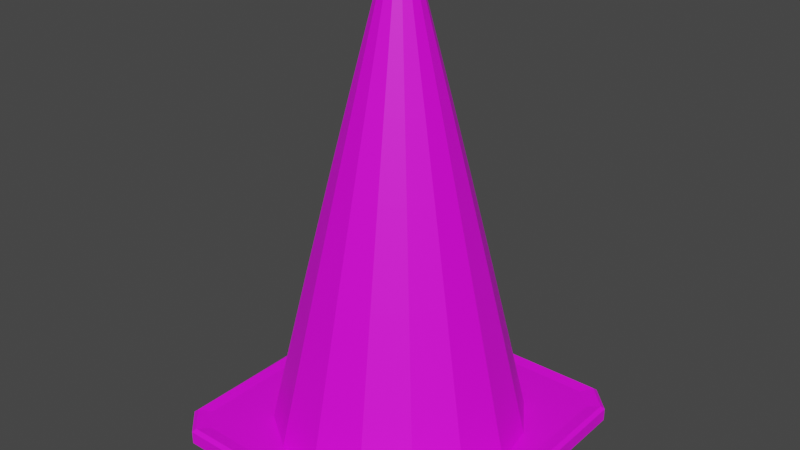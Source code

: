 # Source: Roadblock_Cone.blend  (saved by Blender 3.1.7; exported with 4.5.12 LTS)
import bpy
from mathutils import Matrix  # noqa: F401  (used for matrix-valued properties, if any)

bpy.ops.wm.read_factory_settings(use_empty=True)
scene = bpy.context.scene
scene.name = 'Scene'

# ---- collections
col_collection = bpy.data.collections.new('Collection'); scene.collection.children.link(col_collection)

# ---- images (referenced by path relative to the original .blend; pixels are not part of the script)
import os
ASSET_DIR = os.environ.get("B2B_ASSET_DIR", "")  # directory of the original .blend (textures are referenced by path, not embedded)
HERE = os.path.dirname(os.path.abspath(__file__))  # packed textures are extracted next to this script under _unpacked/

def load_image(name, relpath, width, height, colorspace="sRGB"):
    """Load a texture the original file referenced (path relative to the .blend, or extracted next to this script)."""
    p = next((c for c in (os.path.join(HERE, relpath), os.path.join(ASSET_DIR, relpath)) if relpath and os.path.exists(c)), "")
    if p:
        img = bpy.data.images.load(p, check_existing=True)
        img.name = name
    else:  # same state as the original file: an image datablock whose file is absent (Cycles renders it pink)
        img = bpy.data.images.new(name, width, height)
        img.source = "FILE"
        img.filepath = "//" + (relpath or name)
    img.colorspace_settings.name = colorspace
    return img
img_511_png_002 = load_image('511.png.002', '511.png', 1024, 1024, 'sRGB')
img_778_png_002 = load_image('778.png.002', '778.png', 1024, 1024, 'sRGB')

# ---- materials (node trees are filled in below, after node groups)
mat_m_sign_roadblock_red = bpy.data.materials.new('M_Sign_RoadBlock_Red')
mat_m_sign_roadblock_red.use_transparent_shadow = False
mat_m_sign_roadblock_white = bpy.data.materials.new('M_Sign_RoadBlock_White')
mat_m_sign_roadblock_white.use_transparent_shadow = False

# ---- material node trees
mat_m_sign_roadblock_red.use_nodes = True; mat_m_sign_roadblock_red.node_tree.nodes.clear()
_N = mat_m_sign_roadblock_red.node_tree.nodes; _L = mat_m_sign_roadblock_red.node_tree.links
n0 = _N.new('ShaderNodeBsdfPrincipled'); n0.name = 'Principled BSDF'; n0.location = (10, 300)
n0.distribution = 'GGX'
n0.subsurface_method = 'RANDOM_WALK_SKIN'
n0.inputs[3].default_value = 1.45
n0.inputs[27].default_value = (0.0, 0.0, 0.0, 1.0)
n0.inputs[28].default_value = 1.0
n1 = _N.new('ShaderNodeOutputMaterial'); n1.name = 'Material Output'; n1.location = (300, 300)
n2 = _N.new('ShaderNodeTexImage'); n2.name = '이미지 텍스처'; n2.location = (-527, 91)
n2.image = img_511_png_002
_L.new(n0.outputs[0], n1.inputs[0])
_L.new(n2.outputs[0], n0.inputs[0])
_L.new(n2.outputs[1], n0.inputs[4])
n1.is_active_output = True
mat_m_sign_roadblock_white.use_nodes = True; mat_m_sign_roadblock_white.node_tree.nodes.clear()
_N = mat_m_sign_roadblock_white.node_tree.nodes; _L = mat_m_sign_roadblock_white.node_tree.links
n0 = _N.new('ShaderNodeBsdfPrincipled'); n0.name = 'Principled BSDF'; n0.location = (10, 300)
n0.distribution = 'GGX'
n0.subsurface_method = 'RANDOM_WALK_SKIN'
n0.inputs[3].default_value = 1.45
n0.inputs[27].default_value = (0.0, 0.0, 0.0, 1.0)
n0.inputs[28].default_value = 1.0
n1 = _N.new('ShaderNodeOutputMaterial'); n1.name = 'Material Output'; n1.location = (300, 300)
n2 = _N.new('ShaderNodeTexImage'); n2.name = '이미지 텍스처'; n2.location = (-509, 85)
n2.image = img_778_png_002
_L.new(n0.outputs[0], n1.inputs[0])
_L.new(n2.outputs[1], n0.inputs[4])
_L.new(n2.outputs[0], n0.inputs[0])
n1.is_active_output = True

# ---- world
world_world = bpy.data.worlds.new('World'); scene.world = world_world
world_world.use_nodes = True; world_world.node_tree.nodes.clear()
_N = world_world.node_tree.nodes; _L = world_world.node_tree.links
n0 = _N.new('ShaderNodeOutputWorld'); n0.name = 'World Output'; n0.location = (300, 300)
n1 = _N.new('ShaderNodeBackground'); n1.name = 'Background'; n1.location = (10, 300)
n1.inputs[0].default_value = (0.05088, 0.05088, 0.05088, 1.0)
_L.new(n1.outputs[0], n0.inputs[0])
n0.is_active_output = True
world_world.color = (0.05088, 0.05088, 0.05088)
world_world.use_sun_shadow = False
world_world.sun_shadow_jitter_overblur = 0.0

# ---- meshes
me_sm_city_roadblock_cone_01_md = bpy.data.meshes.new('SM_City_Roadblock_Cone_01.md')
me_sm_city_roadblock_cone_01_md.from_pydata([(0.0, 0.05867, 0.4416), (0.0, 0.02554, 0.57), (0.009773, 0.02359, 0.57), (0.02245, 0.0542, 0.4416), (0.01806, 0.01806, 0.57), (0.04149, 0.04149, 0.4416), (0.0542, 0.02245, 0.4416), (0.02359, 0.009773, 0.57), (0.05867, 2.704e-17, 0.4416), (0.02554, 3.49e-17, 0.57), (0.02359, -0.009773, 0.57), (0.0542, -0.02245, 0.4416), (0.01806, -0.01806, 0.57), (0.04149, -0.04149, 0.4416), (0.02245, -0.0542, 0.4416), (0.009773, -0.02359, 0.57), (0.0, -0.05867, 0.4416), (0.0, -0.02554, 0.57), (-0.009773, -0.02359, 0.57), (-0.02245, -0.0542, 0.4416), (-0.01806, -0.01806, 0.57), (-0.04149, -0.04149, 0.4416), (-0.0542, -0.02245, 0.4416), (-0.02359, -0.009773, 0.57), (-0.05867, 2.704e-17, 0.4416), (-0.02554, 3.49e-17, 0.57), (-0.02359, 0.009773, 0.57), (-0.0542, 0.02245, 0.4416), (-0.01806, 0.01806, 0.57), (-0.04149, 0.04149, 0.4416), (-0.02245, 0.0542, 0.4416), (-0.009773, 0.02359, 0.57), (0.06184, 0.1493, 0.01881), (0.0, 0.1812, 0.01881), (0.0, 0.1616, 0.01881), (0.1576, 0.1812, 0.01881), (0.1143, 0.1143, 0.01881), (0.1812, 0.1576, 0.01881), (0.1493, 0.06184, 0.01881), (0.1812, 1.152e-18, 0.01881), (0.1616, 1.152e-18, 0.01881), (0.1493, -0.06184, 0.01881), (0.1812, -0.1576, 0.01881), (0.1143, -0.1143, 0.01881), (0.1576, -0.1812, 0.01881), (0.06184, -0.1493, 0.01881), (0.0, -0.1812, 0.01881), (0.0, -0.1616, 0.01881), (-0.06184, -0.1493, 0.01881), (-0.1576, -0.1812, 0.01881), (-0.1143, -0.1143, 0.01881), (-0.1812, -0.1576, 0.01881), (-0.1493, -0.06184, 0.01881), (-0.1812, 1.152e-18, 0.01881), (-0.1616, 1.152e-18, 0.01881), (-0.1493, 0.06184, 0.01881), (-0.1812, 0.1576, 0.01881), (-0.1143, 0.1143, 0.01881), (-0.1576, 0.1812, 0.01881), (-0.06184, 0.1493, 0.01881), (0.0, 0.1119, 0.2277), (-0.03155, 0.07616, 0.3473), (0.0, 0.08243, 0.3473), (-0.04283, 0.1034, 0.2277), (-0.05829, 0.05829, 0.3473), (-0.07913, 0.07913, 0.2277), (-0.1034, 0.04283, 0.2277), (-0.07616, 0.03155, 0.3473), (-0.1119, 1.394e-17, 0.2277), (-0.08243, 2.127e-17, 0.3473), (-0.07616, -0.03155, 0.3473), (-0.1034, -0.04283, 0.2277), (-0.05829, -0.05829, 0.3473), (-0.07913, -0.07913, 0.2277), (-0.04283, -0.1034, 0.2277), (-0.03155, -0.07616, 0.3473), (0.0, -0.1119, 0.2277), (0.0, -0.08243, 0.3473), (0.03155, -0.07616, 0.3473), (0.04283, -0.1034, 0.2277), (0.05829, -0.05829, 0.3473), (0.07913, -0.07913, 0.2277), (0.1034, -0.04283, 0.2277), (0.07616, -0.03155, 0.3473), (0.1119, 1.394e-17, 0.2277), (0.08243, 2.127e-17, 0.3473), (0.07616, 0.03155, 0.3473), (0.1034, 0.04283, 0.2277), (0.05829, 0.05829, 0.3473), (0.07913, 0.07913, 0.2277), (0.04283, 0.1034, 0.2277), (0.03155, 0.07616, 0.3473), (0.05302, 0.128, 0.1169), (0.0, 0.1616, 0.01881), (0.0, 0.1385, 0.1169), (0.06184, 0.1493, 0.01881), (0.09797, 0.09797, 0.1169), (0.1143, 0.1143, 0.01881), (0.1493, 0.06184, 0.01881), (0.128, 0.05302, 0.1169), (0.1616, 1.152e-18, 0.01881), (0.1385, 7.159e-18, 0.1169), (0.128, -0.05302, 0.1169), (0.1493, -0.06184, 0.01881), (0.09797, -0.09797, 0.1169), (0.1143, -0.1143, 0.01881), (0.06184, -0.1493, 0.01881), (0.05302, -0.128, 0.1169), (0.0, -0.1616, 0.01881), (0.0, -0.1385, 0.1169), (-0.05302, -0.128, 0.1169), (-0.06184, -0.1493, 0.01881), (-0.09797, -0.09797, 0.1169), (-0.1143, -0.1143, 0.01881), (-0.1493, -0.06184, 0.01881), (-0.128, -0.05302, 0.1169), (-0.1616, 1.152e-18, 0.01881), (-0.1385, 7.159e-18, 0.1169), (-0.128, 0.05302, 0.1169), (-0.1493, 0.06184, 0.01881), (-0.09797, 0.09797, 0.1169), (-0.1143, 0.1143, 0.01881), (-0.06184, 0.1493, 0.01881), (-0.05302, 0.128, 0.1169), (0.0, 0.2011, -1.019e-10), (-0.1708, 0.2011, 0.0171), (0.0, 0.2011, 0.0171), (-0.1708, 0.2011, -1.019e-10), (-0.2011, 0.1708, -1.019e-10), (-0.2011, 0.1708, 0.0171), (-0.2011, 1.047e-18, 0.0171), (-0.2011, -6.241e-27, -1.019e-10), (-0.2011, -0.1708, 0.0171), (-0.2011, -0.1708, -1.019e-10), (-0.1708, -0.2011, -1.019e-10), (-0.1708, -0.2011, 0.0171), (0.0, -0.2011, 0.0171), (0.0, -0.2011, -1.019e-10), (0.1708, -0.2011, 0.0171), (0.1708, -0.2011, -1.019e-10), (0.2011, -0.1708, -1.019e-10), (0.2011, -0.1708, 0.0171), (0.2011, 1.047e-18, 0.0171), (0.2011, -6.241e-27, -1.019e-10), (0.2011, 0.1708, 0.0171), (0.2011, 0.1708, -1.019e-10), (0.1708, 0.2011, -1.019e-10), (0.1708, 0.2011, 0.0171), (-0.008119, 0.0196, 0.57), (0.0, 0.01504, 0.5674), (0.0, 0.02121, 0.57), (-0.005756, 0.0139, 0.5674), (-0.01064, 0.01064, 0.5674), (-0.015, 0.015, 0.57), (-0.0196, 0.008119, 0.57), (-0.0139, 0.005756, 0.5674), (-0.01504, 3.474e-17, 0.5674), (-0.02121, 3.49e-17, 0.57), (-0.0196, -0.008119, 0.57), (-0.0139, -0.005756, 0.5674), (-0.01064, -0.01064, 0.5674), (-0.015, -0.015, 0.57), (-0.008119, -0.0196, 0.57), (-0.005756, -0.0139, 0.5674), (0.0, -0.01504, 0.5674), (0.0, -0.02121, 0.57), (0.008119, -0.0196, 0.57), (0.005756, -0.0139, 0.5674), (0.01064, -0.01064, 0.5674), (0.015, -0.015, 0.57), (0.0196, -0.008119, 0.57), (0.0139, -0.005756, 0.5674), (0.01504, 3.474e-17, 0.5674), (0.02121, 3.49e-17, 0.57), (0.0196, 0.008119, 0.57), (0.0139, 0.005756, 0.5674), (0.01064, 0.01064, 0.5674), (0.015, 0.015, 0.57), (0.008119, 0.0196, 0.57), (0.005756, 0.0139, 0.5674), (0.0, 0.02554, 0.57), (-0.009773, 0.02359, 0.57), (0.0, 0.02121, 0.57), (-0.008119, 0.0196, 0.57), (-0.015, 0.015, 0.57), (-0.01806, 0.01806, 0.57), (-0.02359, 0.009773, 0.57), (-0.0196, 0.008119, 0.57), (-0.02121, 3.49e-17, 0.57), (-0.02554, 3.49e-17, 0.57), (-0.02359, -0.009773, 0.57), (-0.0196, -0.008119, 0.57), (-0.015, -0.015, 0.57), (-0.01806, -0.01806, 0.57), (-0.009773, -0.02359, 0.57), (-0.008119, -0.0196, 0.57), (0.0, -0.02121, 0.57), (0.0, -0.02554, 0.57), (0.009773, -0.02359, 0.57), (0.008119, -0.0196, 0.57), (0.015, -0.015, 0.57), (0.01806, -0.01806, 0.57), (0.02359, -0.009773, 0.57), (0.0196, -0.008119, 0.57), (0.02121, 3.49e-17, 0.57), (0.02554, 3.49e-17, 0.57), (0.02359, 0.009773, 0.57), (0.0196, 0.008119, 0.57), (0.015, 0.015, 0.57), (0.01806, 0.01806, 0.57), (0.009773, 0.02359, 0.57), (0.008119, 0.0196, 0.57), (0.0, 0.1958, 0.02077), (-0.1576, 0.1812, 0.01881), (0.0, 0.1812, 0.01881), (-0.1685, 0.1963, 0.02094), (0.0, 0.2011, 0.0171), (-0.1812, 0.1576, 0.01881), (-0.1708, 0.2011, 0.0171), (-0.1963, 0.1685, 0.02094), (-0.2011, 0.1708, 0.0171), (-0.2011, 1.047e-18, 0.0171), (-0.1958, 1.272e-18, 0.02077), (-0.1812, 1.152e-18, 0.01881), (-0.1812, -0.1576, 0.01881), (-0.1963, -0.1685, 0.02094), (-0.2011, -0.1708, 0.0171), (-0.1576, -0.1812, 0.01881), (-0.1685, -0.1963, 0.02094), (-0.1708, -0.2011, 0.0171), (0.0, -0.2011, 0.0171), (0.0, -0.1958, 0.02077), (0.0, -0.1812, 0.01881), (0.1576, -0.1812, 0.01881), (0.1685, -0.1963, 0.02094), (0.1708, -0.2011, 0.0171), (0.1812, -0.1576, 0.01881), (0.1963, -0.1685, 0.02094), (0.2011, -0.1708, 0.0171), (0.2011, 1.047e-18, 0.0171), (0.1958, 1.272e-18, 0.02077), (0.1812, 1.152e-18, 0.01881), (0.1812, 0.1576, 0.01881), (0.1963, 0.1685, 0.02094), (0.2011, 0.1708, 0.0171), (0.1576, 0.1812, 0.01881), (0.1685, 0.1963, 0.02094), (0.1708, 0.2011, 0.0171), (-0.0139, -0.005756, 0.5674), (-0.0139, 0.005756, 0.5674), (-0.01504, 3.474e-17, 0.5674), (-0.005756, -0.0139, 0.5674), (-0.01064, -0.01064, 0.5674), (-0.005756, 0.0139, 0.5674), (-0.01064, 0.01064, 0.5674), (0.005756, -0.0139, 0.5674), (0.0, -0.01504, 0.5674), (0.0139, -0.005756, 0.5674), (0.01064, -0.01064, 0.5674), (0.0139, 0.005756, 0.5674), (0.01504, 3.474e-17, 0.5674), (0.005756, 0.0139, 0.5674), (0.01064, 0.01064, 0.5674), (0.0, 0.01504, 0.5674), (-0.02293, 0.05535, 0.3718), (-0.05535, 0.02293, 0.3718), (-0.04236, 0.04236, 0.3718), (-0.05535, -0.02293, 0.3718), (-0.05991, 2.277e-17, 0.3718), (0.02293, 0.05535, 0.3718), (0.0, 0.05991, 0.3718), (-0.02293, -0.05535, 0.3718), (-0.04236, -0.04236, 0.3718), (0.05535, 0.02293, 0.3718), (0.04236, 0.04236, 0.3718), (0.05535, -0.02293, 0.3718), (0.05991, 2.277e-17, 0.3718), (0.02293, -0.05535, 0.3718), (0.04236, -0.04236, 0.3718), (0.0, -0.05991, 0.3718), (0.0, 0.05991, 0.3718), (0.0, 0.1421, -1.019e-10), (0.02293, 0.05535, 0.3718), (-0.02293, 0.05535, 0.3718), (0.05439, 0.1313, -1.019e-10), (-0.05439, 0.1313, -1.019e-10), (0.04236, 0.04236, 0.3718), (-0.04236, 0.04236, 0.3718), (0.1005, 0.1005, -1.019e-10), (-0.1005, 0.1005, -1.019e-10), (0.1313, 0.05439, -1.019e-10), (-0.1313, 0.05439, -1.019e-10), (0.05535, 0.02293, 0.3718), (-0.05535, 0.02293, 0.3718), (0.1421, -6.241e-27, -1.019e-10), (-0.1421, -6.241e-27, -1.019e-10), (0.05991, 2.277e-17, 0.3718), (-0.05991, 2.277e-17, 0.3718), (0.05535, -0.02293, 0.3718), (-0.05535, -0.02293, 0.3718), (0.1313, -0.05439, -1.019e-10), (-0.1313, -0.05439, -1.019e-10), (0.04236, -0.04236, 0.3718), (-0.04236, -0.04236, 0.3718), (0.1005, -0.1005, -1.019e-10), (-0.1005, -0.1005, -1.019e-10), (0.05439, -0.1313, -1.019e-10), (-0.05439, -0.1313, -1.019e-10), (0.02293, -0.05535, 0.3718), (-0.02293, -0.05535, 0.3718), (0.0, -0.1421, -1.019e-10), (0.0, -0.05991, 0.3718), (0.0, 0.2011, -1.019e-10), (0.0, 0.1421, -1.019e-10), (-0.05439, 0.1313, -1.019e-10), (0.05439, 0.1313, -1.019e-10), (-0.1708, 0.2011, -1.019e-10), (0.1708, 0.2011, -1.019e-10), (-0.1005, 0.1005, -1.019e-10), (0.1005, 0.1005, -1.019e-10), (-0.2011, 0.1708, -1.019e-10), (0.2011, 0.1708, -1.019e-10), (-0.1313, 0.05439, -1.019e-10), (0.1313, 0.05439, -1.019e-10), (-0.2011, -6.241e-27, -1.019e-10), (0.2011, -6.241e-27, -1.019e-10), (-0.1421, -6.241e-27, -1.019e-10), (0.1421, -6.241e-27, -1.019e-10), (-0.1313, -0.05439, -1.019e-10), (0.1313, -0.05439, -1.019e-10), (-0.2011, -0.1708, -1.019e-10), (0.2011, -0.1708, -1.019e-10), (-0.1005, -0.1005, -1.019e-10), (0.1005, -0.1005, -1.019e-10), (-0.1708, -0.2011, -1.019e-10), (0.1708, -0.2011, -1.019e-10), (-0.05439, -0.1313, -1.019e-10), (0.05439, -0.1313, -1.019e-10), (0.0, -0.2011, -1.019e-10), (0.0, -0.1421, -1.019e-10)], [], [(0, 1, 2), (2, 3, 0), (3, 2, 4), (4, 5, 3), (4, 6, 5), (6, 4, 7), (7, 8, 6), (8, 7, 9), (10, 8, 9), (10, 11, 8), (12, 11, 10), (12, 13, 11), (12, 14, 13), (14, 12, 15), (15, 16, 14), (16, 15, 17), (18, 16, 17), (16, 18, 19), (20, 19, 18), (19, 20, 21), (20, 22, 21), (22, 20, 23), (23, 24, 22), (24, 23, 25), (24, 25, 26), (24, 26, 27), (27, 26, 28), (28, 29, 27), (28, 30, 29), (30, 28, 31), (31, 0, 30), (0, 31, 1), (32, 33, 34), (33, 32, 35), (32, 36, 35), (36, 37, 35), (36, 38, 37), (39, 37, 38), (39, 38, 40), (41, 39, 40), (39, 41, 42), (41, 43, 42), (43, 44, 42), (43, 45, 44), (46, 44, 45), (46, 45, 47), (48, 46, 47), (46, 48, 49), (48, 50, 49), (50, 51, 49), (50, 52, 51), (53, 51, 52), (52, 54, 53), (55, 53, 54), (53, 55, 56), (55, 57, 56), (57, 58, 56), (57, 59, 58), (33, 58, 59), (33, 59, 34), (60, 61, 62), (61, 60, 63), (63, 64, 61), (64, 63, 65), (66, 64, 65), (66, 67, 64), (68, 67, 66), (68, 69, 67), (68, 70, 69), (70, 68, 71), (71, 72, 70), (72, 71, 73), (72, 73, 74), (74, 75, 72), (75, 74, 76), (76, 77, 75), (76, 78, 77), (78, 76, 79), (79, 80, 78), (80, 79, 81), (80, 81, 82), (80, 82, 83), (83, 82, 84), (83, 84, 85), (84, 86, 85), (86, 84, 87), (87, 88, 86), (88, 87, 89), (90, 88, 89), (88, 90, 91), (60, 91, 90), (91, 60, 62), (92, 93, 94), (93, 92, 95), (96, 95, 92), (95, 96, 97), (96, 98, 97), (98, 96, 99), (99, 100, 98), (100, 99, 101), (102, 100, 101), (102, 103, 100), (104, 103, 102), (104, 105, 103), (104, 106, 105), (106, 104, 107), (107, 108, 106), (109, 108, 107), (108, 109, 110), (110, 111, 108), (111, 110, 112), (112, 113, 111), (112, 114, 113), (114, 112, 115), (115, 116, 114), (116, 115, 117), (116, 117, 118), (116, 118, 119), (120, 119, 118), (119, 120, 121), (120, 122, 121), (122, 120, 123), (123, 93, 122), (93, 123, 94), (124, 125, 126), (124, 127, 125), (128, 125, 127), (125, 128, 129), (130, 129, 128), (128, 131, 130), (131, 132, 130), (132, 131, 133), (133, 134, 132), (135, 132, 134), (136, 135, 134), (136, 134, 137), (138, 136, 137), (138, 137, 139), (139, 140, 138), (141, 138, 140), (140, 142, 141), (142, 140, 143), (144, 142, 143), (143, 145, 144), (146, 144, 145), (144, 146, 147), (146, 126, 147), (146, 124, 126), (148, 149, 150), (149, 148, 151), (148, 152, 151), (152, 148, 153), (153, 154, 152), (154, 155, 152), (154, 156, 155), (156, 154, 157), (158, 156, 157), (156, 158, 159), (158, 160, 159), (160, 158, 161), (160, 161, 162), (160, 162, 163), (162, 164, 163), (164, 162, 165), (165, 166, 164), (167, 164, 166), (166, 168, 167), (168, 166, 169), (170, 168, 169), (168, 170, 171), (170, 172, 171), (172, 170, 173), (173, 174, 172), (174, 175, 172), (174, 176, 175), (176, 174, 177), (178, 176, 177), (176, 178, 179), (178, 149, 179), (149, 178, 150), (180, 181, 182), (182, 181, 183), (181, 184, 183), (184, 181, 185), (186, 184, 185), (184, 186, 187), (186, 188, 187), (188, 186, 189), (188, 189, 190), (191, 188, 190), (190, 192, 191), (192, 190, 193), (193, 194, 192), (192, 194, 195), (194, 196, 195), (196, 194, 197), (198, 196, 197), (196, 198, 199), (198, 200, 199), (200, 198, 201), (201, 202, 200), (203, 200, 202), (202, 204, 203), (204, 202, 205), (205, 206, 204), (204, 206, 207), (206, 208, 207), (208, 206, 209), (210, 208, 209), (211, 208, 210), (210, 182, 211), (182, 210, 180), (212, 213, 214), (213, 212, 215), (215, 212, 216), (215, 217, 213), (215, 216, 218), (219, 215, 218), (215, 219, 217), (218, 220, 219), (221, 219, 220), (222, 217, 219), (219, 221, 222), (217, 222, 223), (222, 224, 223), (225, 222, 221), (224, 222, 225), (221, 226, 225), (227, 224, 225), (228, 225, 226), (225, 228, 227), (226, 229, 228), (230, 228, 229), (231, 227, 228), (228, 230, 231), (227, 231, 232), (231, 233, 232), (230, 234, 231), (233, 231, 234), (230, 235, 234), (234, 236, 233), (235, 237, 234), (236, 234, 237), (237, 235, 238), (239, 237, 238), (240, 236, 237), (237, 239, 240), (236, 240, 241), (240, 242, 241), (239, 243, 240), (242, 240, 243), (239, 244, 243), (243, 245, 242), (244, 246, 243), (245, 243, 246), (246, 244, 247), (216, 246, 247), (246, 216, 212), (212, 245, 246), (245, 212, 214), (248, 249, 250), (251, 248, 252), (249, 248, 251), (249, 253, 254), (253, 249, 251), (255, 251, 256), (255, 253, 251), (257, 255, 258), (257, 253, 255), (259, 257, 260), (257, 259, 253), (259, 261, 253), (261, 259, 262), (253, 261, 263), (264, 265, 266), (265, 267, 268), (267, 265, 264), (269, 264, 270), (269, 267, 264), (267, 271, 272), (267, 269, 271), (273, 269, 274), (273, 271, 269), (275, 273, 276), (273, 275, 271), (275, 277, 271), (277, 275, 278), (271, 277, 279), (280, 281, 282), (283, 281, 280), (282, 281, 284), (281, 283, 285), (284, 286, 282), (287, 285, 283), (286, 284, 288), (285, 287, 289), (290, 286, 288), (287, 291, 289), (286, 290, 292), (291, 287, 293), (294, 292, 290), (293, 295, 291), (294, 296, 292), (295, 293, 297), (296, 294, 298), (299, 295, 297), (300, 298, 294), (295, 299, 301), (298, 300, 302), (303, 301, 299), (304, 302, 300), (301, 303, 305), (306, 302, 304), (305, 303, 307), (302, 306, 308), (309, 307, 303), (310, 308, 306), (307, 309, 310), (308, 310, 311), (310, 309, 311), (312, 313, 314), (312, 315, 313), (316, 312, 314), (317, 315, 312), (316, 314, 318), (315, 317, 319), (320, 316, 318), (317, 321, 319), (320, 318, 322), (321, 323, 319), (324, 320, 322), (321, 325, 323), (322, 326, 324), (323, 325, 327), (324, 326, 328), (329, 327, 325), (330, 324, 328), (325, 331, 329), (332, 330, 328), (329, 331, 333), (334, 330, 332), (331, 335, 333), (336, 334, 332), (333, 335, 337), (334, 336, 338), (338, 337, 335), (338, 336, 339), (338, 339, 337), (62, 30, 0), (30, 62, 61), (61, 29, 30), (29, 61, 64), (67, 29, 64), (67, 27, 29), (69, 27, 67), (69, 24, 27), (69, 22, 24), (22, 69, 70), (70, 21, 22), (21, 70, 72), (21, 72, 75), (75, 19, 21), (19, 75, 77), (77, 16, 19), (77, 14, 16), (14, 77, 78), (78, 13, 14), (13, 78, 80), (13, 80, 83), (13, 83, 11), (11, 83, 85), (11, 85, 8), (85, 6, 8), (6, 85, 86), (86, 5, 6), (5, 86, 88), (91, 5, 88), (5, 91, 3), (62, 3, 91), (3, 62, 0), (94, 63, 60), (63, 94, 123), (123, 65, 63), (65, 123, 120), (118, 65, 120), (118, 66, 65), (117, 66, 118), (117, 68, 66), (117, 71, 68), (71, 117, 115), (115, 73, 71), (73, 115, 112), (73, 112, 110), (110, 74, 73), (74, 110, 109), (109, 76, 74), (109, 79, 76), (79, 109, 107), (107, 81, 79), (81, 107, 104), (81, 104, 102), (81, 102, 82), (82, 102, 101), (82, 101, 84), (101, 87, 84), (87, 101, 99), (99, 89, 87), (89, 99, 96), (92, 89, 96), (89, 92, 90), (94, 90, 92), (90, 94, 60)])
me_sm_city_roadblock_cone_01_md.polygons.foreach_set('material_index', [0, 0, 0, 0, 0, 0, 0, 0, 0, 0, 0, 0, 0, 0, 0, 0, 0, 0, 0, 0, 0, 0, 0, 0, 0, 0, 0, 0, 0, 0, 0, 0, 0, 0, 0, 0, 0, 0, 0, 0, 0, 0, 0, 0, 0, 0, 0, 0, 0, 0, 0, 0, 0, 0, 0, 0, 0, 0, 0, 0, 0, 0, 0, 0, 0, 0, 0, 0, 0, 0, 0, 0, 0, 0, 0, 0, 0, 0, 0, 0, 0, 0, 0, 0, 0, 0, 0, 0, 0, 0, 0, 0, 0, 0, 0, 0, 0, 0, 0, 0, 0, 0, 0, 0, 0, 0, 0, 0, 0, 0, 0, 0, 0, 0, 0, 0, 0, 0, 0, 0, 0, 0, 0, 0, 0, 0, 0, 0, 0, 0, 0, 0, 0, 0, 0, 0, 0, 0, 0, 0, 0, 0, 0, 0, 0, 0, 0, 0, 0, 0, 0, 0, 0, 0, 0, 0, 0, 0, 0, 0, 0, 0, 0, 0, 0, 0, 0, 0, 0, 0, 0, 0, 0, 0, 0, 0, 0, 0, 0, 0, 0, 0, 0, 0, 0, 0, 0, 0, 0, 0, 0, 0, 0, 0, 0, 0, 0, 0, 0, 0, 0, 0, 0, 0, 0, 0, 0, 0, 0, 0, 0, 0, 0, 0, 0, 0, 0, 0, 0, 0, 0, 0, 0, 0, 0, 0, 0, 0, 0, 0, 0, 0, 0, 0, 0, 0, 0, 0, 0, 0, 0, 0, 0, 0, 0, 0, 0, 0, 0, 0, 0, 0, 0, 0, 0, 0, 0, 0, 0, 0, 0, 0, 0, 0, 0, 0, 0, 0, 0, 0, 0, 0, 0, 0, 0, 0, 0, 0, 0, 0, 0, 0, 0, 0, 0, 0, 0, 0, 0, 0, 0, 0, 0, 0, 0, 0, 0, 0, 0, 0, 0, 0, 0, 0, 0, 0, 0, 0, 0, 0, 0, 0, 0, 0, 0, 0, 0, 0, 0, 0, 0, 0, 0, 0, 0, 0, 0, 0, 0, 0, 0, 0, 0, 0, 0, 0, 0, 0, 0, 0, 0, 0, 0, 0, 0, 0, 0, 0, 1, 1, 1, 1, 1, 1, 1, 1, 1, 1, 1, 1, 1, 1, 1, 1, 1, 1, 1, 1, 1, 1, 1, 1, 1, 1, 1, 1, 1, 1, 1, 1, 1, 1, 1, 1, 1, 1, 1, 1, 1, 1, 1, 1, 1, 1, 1, 1, 1, 1, 1, 1, 1, 1, 1, 1, 1, 1, 1, 1, 1, 1, 1, 1])
_uv = me_sm_city_roadblock_cone_01_md.uv_layers.new(name='UV_SINGLE')
_uv.uv.foreach_set('vector', [1.0, 0.7764, 1.0, 0.9816, 0.9375, 0.9816, 0.9375, 0.9816, 0.9375, 0.7764, 1.0, 0.7764, 0.9375, 0.7764, 0.9375, 0.9816, 0.875, 0.9816, 0.875, 0.9816, 0.875, 0.7764, 0.9375, 0.7764, 0.875, 0.9816, 0.8125, 0.7764, 0.875, 0.7764, 0.8125, 0.7764, 0.875, 0.9816, 0.8125, 0.9816, 0.8125, 0.9816, 0.75, 0.7764, 0.8125, 0.7764, 0.75, 0.7764, 0.8125, 0.9816, 0.75, 0.9816, 0.6875, 0.9816, 0.75, 0.7764, 0.75, 0.9816, 0.6875, 0.9816, 0.6875, 0.7764, 0.75, 0.7764, 0.625, 0.9816, 0.6875, 0.7764, 0.6875, 0.9816, 0.625, 0.9816, 0.625, 0.7764, 0.6875, 0.7764, 0.625, 0.9816, 0.5625, 0.7764, 0.625, 0.7764, 0.5625, 0.7764, 0.625, 0.9816, 0.5625, 0.9816, 0.5625, 0.9816, 0.5, 0.7764, 0.5625, 0.7764, 0.5, 0.7764, 0.5625, 0.9816, 0.5, 0.9816, 0.4375, 0.9816, 0.5, 0.7764, 0.5, 0.9816, 0.5, 0.7764, 0.4375, 0.9816, 0.4375, 0.7764, 0.375, 0.9816, 0.4375, 0.7764, 0.4375, 0.9816, 0.4375, 0.7764, 0.375, 0.9816, 0.375, 0.7764, 0.375, 0.9816, 0.3125, 0.7764, 0.375, 0.7764, 0.3125, 0.7764, 0.375, 0.9816, 0.3125, 0.9816, 0.3125, 0.9816, 0.25, 0.7764, 0.3125, 0.7764, 0.25, 0.7764, 0.3125, 0.9816, 0.25, 0.9816, 0.25, 0.7764, 0.25, 0.9816, 0.1875, 0.9816, 0.25, 0.7764, 0.1875, 0.9816, 0.1875, 0.7764, 0.1875, 0.7764, 0.1875, 0.9816, 0.125, 0.9816, 0.125, 0.9816, 0.125, 0.7764, 0.1875, 0.7764, 0.125, 0.9816, 0.06256, 0.7764, 0.125, 0.7764, 0.06256, 0.7764, 0.125, 0.9816, 0.06256, 0.9816, 0.06256, 0.9816, 6.998e-05, 0.7764, 0.06256, 0.7764, 6.998e-05, 0.7764, 0.06256, 0.9816, 6.998e-05, 0.9816, 0.9375, 0.07227, 1.0, 0.04053, 1.0, 0.07227, 1.0, 0.04053, 0.9375, 0.07227, 0.8877, 0.04053, 0.9375, 0.07227, 0.875, 0.07227, 0.8877, 0.04053, 0.875, 0.07227, 0.8618, 0.04053, 0.8877, 0.04053, 0.875, 0.07227, 0.8125, 0.07227, 0.8618, 0.04053, 0.7505, 0.04053, 0.8618, 0.04053, 0.8125, 0.07227, 0.7505, 0.04053, 0.8125, 0.07227, 0.75, 0.07227, 0.6875, 0.07227, 0.7505, 0.04053, 0.75, 0.07227, 0.7505, 0.04053, 0.6875, 0.07227, 0.6353, 0.04053, 0.6875, 0.07227, 0.625, 0.07227, 0.6353, 0.04053, 0.625, 0.07227, 0.6143, 0.04053, 0.6353, 0.04053, 0.625, 0.07227, 0.5625, 0.07227, 0.6143, 0.04053, 0.5, 0.04053, 0.6143, 0.04053, 0.5625, 0.07227, 0.5, 0.04053, 0.5625, 0.07227, 0.5, 0.07227, 0.4375, 0.07227, 0.5, 0.04053, 0.5, 0.07227, 0.5, 0.04053, 0.4375, 0.07227, 0.3855, 0.04053, 0.4375, 0.07227, 0.375, 0.07227, 0.3855, 0.04053, 0.375, 0.07227, 0.3643, 0.04053, 0.3855, 0.04053, 0.375, 0.07227, 0.3125, 0.07227, 0.3643, 0.04053, 0.2493, 0.04053, 0.3643, 0.04053, 0.3125, 0.07227, 0.3125, 0.07227, 0.25, 0.07227, 0.2493, 0.04053, 0.1875, 0.07227, 0.2493, 0.04053, 0.25, 0.07227, 0.2493, 0.04053, 0.1875, 0.07227, 0.1333, 0.04053, 0.1875, 0.07227, 0.125, 0.07227, 0.1333, 0.04053, 0.125, 0.07227, 0.1168, 0.04053, 0.1333, 0.04053, 0.125, 0.07227, 0.06256, 0.07227, 0.1168, 0.04053, -3.055e-05, 0.04053, 0.1168, 0.04053, 0.06256, 0.07227, -3.055e-05, 0.04053, 0.06256, 0.07227, -3.055e-05, 0.07227, 6.998e-05, 0.4204, 0.06256, 0.6194, 6.998e-05, 0.6194, 0.06256, 0.6194, 6.998e-05, 0.4204, 0.06256, 0.4204, 0.06256, 0.4204, 0.125, 0.6194, 0.06256, 0.6194, 0.125, 0.6194, 0.06256, 0.4204, 0.125, 0.4204, 0.1875, 0.4204, 0.125, 0.6194, 0.125, 0.4204, 0.1875, 0.4204, 0.1875, 0.6194, 0.125, 0.6194, 0.25, 0.4204, 0.1875, 0.6194, 0.1875, 0.4204, 0.25, 0.4204, 0.25, 0.6194, 0.1875, 0.6194, 0.25, 0.4204, 0.3125, 0.6194, 0.25, 0.6194, 0.3125, 0.6194, 0.25, 0.4204, 0.3125, 0.4204, 0.3125, 0.4204, 0.375, 0.6194, 0.3125, 0.6194, 0.375, 0.6194, 0.3125, 0.4204, 0.375, 0.4204, 0.375, 0.6194, 0.375, 0.4204, 0.4375, 0.4204, 0.4375, 0.4204, 0.4375, 0.6194, 0.375, 0.6194, 0.4375, 0.6194, 0.4375, 0.4204, 0.5, 0.4204, 0.5, 0.4204, 0.5, 0.6194, 0.4375, 0.6194, 0.5, 0.4204, 0.5625, 0.6194, 0.5, 0.6194, 0.5625, 0.6194, 0.5, 0.4204, 0.5625, 0.4204, 0.5625, 0.4204, 0.625, 0.6194, 0.5625, 0.6194, 0.625, 0.6194, 0.5625, 0.4204, 0.625, 0.4204, 0.625, 0.6194, 0.625, 0.4204, 0.6875, 0.4204, 0.625, 0.6194, 0.6875, 0.4204, 0.6875, 0.6194, 0.6875, 0.6194, 0.6875, 0.4204, 0.75, 0.4204, 0.6875, 0.6194, 0.75, 0.4204, 0.75, 0.6194, 0.75, 0.4204, 0.8125, 0.6194, 0.75, 0.6194, 0.8125, 0.6194, 0.75, 0.4204, 0.8125, 0.4204, 0.8125, 0.4204, 0.875, 0.6194, 0.8125, 0.6194, 0.875, 0.6194, 0.8125, 0.4204, 0.875, 0.4204, 0.9375, 0.4204, 0.875, 0.6194, 0.875, 0.4204, 0.875, 0.6194, 0.9375, 0.4204, 0.9375, 0.6194, 1.0, 0.4204, 0.9375, 0.6194, 0.9375, 0.4204, 0.9375, 0.6194, 1.0, 0.4204, 1.0, 0.6194, 0.9375, 0.2358, 1.0, 0.07227, 1.0, 0.2358, 1.0, 0.07227, 0.9375, 0.2358, 0.9375, 0.07227, 0.875, 0.2358, 0.9375, 0.07227, 0.9375, 0.2358, 0.9375, 0.07227, 0.875, 0.2358, 0.875, 0.07227, 0.875, 0.2358, 0.8125, 0.07227, 0.875, 0.07227, 0.8125, 0.07227, 0.875, 0.2358, 0.8125, 0.2358, 0.8125, 0.2358, 0.75, 0.07227, 0.8125, 0.07227, 0.75, 0.07227, 0.8125, 0.2358, 0.75, 0.2358, 0.6875, 0.2358, 0.75, 0.07227, 0.75, 0.2358, 0.6875, 0.2358, 0.6875, 0.07227, 0.75, 0.07227, 0.625, 0.2358, 0.6875, 0.07227, 0.6875, 0.2358, 0.625, 0.2358, 0.625, 0.07227, 0.6875, 0.07227, 0.625, 0.2358, 0.5625, 0.07227, 0.625, 0.07227, 0.5625, 0.07227, 0.625, 0.2358, 0.5625, 0.2358, 0.5625, 0.2358, 0.5, 0.07227, 0.5625, 0.07227, 0.5, 0.2358, 0.5, 0.07227, 0.5625, 0.2358, 0.5, 0.07227, 0.5, 0.2358, 0.4375, 0.2358, 0.4375, 0.2358, 0.4375, 0.07227, 0.5, 0.07227, 0.4375, 0.07227, 0.4375, 0.2358, 0.375, 0.2358, 0.375, 0.2358, 0.375, 0.07227, 0.4375, 0.07227, 0.375, 0.2358, 0.3125, 0.07227, 0.375, 0.07227, 0.3125, 0.07227, 0.375, 0.2358, 0.3125, 0.2358, 0.3125, 0.2358, 0.25, 0.07227, 0.3125, 0.07227, 0.25, 0.07227, 0.3125, 0.2358, 0.25, 0.2358, 0.25, 0.07227, 0.25, 0.2358, 0.1875, 0.2358, 0.25, 0.07227, 0.1875, 0.2358, 0.1875, 0.07227, 0.125, 0.2358, 0.1875, 0.07227, 0.1875, 0.2358, 0.1875, 0.07227, 0.125, 0.2358, 0.125, 0.07227, 0.125, 0.2358, 0.06256, 0.07227, 0.125, 0.07227, 0.06256, 0.07227, 0.125, 0.2358, 0.06256, 0.2358, 0.06256, 0.2358, -3.055e-05, 0.07227, 0.06256, 0.07227, -3.055e-05, 0.07227, 0.06256, 0.2358, 6.998e-05, 0.2358, -3.055e-05, 0.0, 0.1168, 0.03174, -3.055e-05, 0.03174, -3.055e-05, 0.0, 0.1168, 0.0, 0.1168, 0.03174, 0.1333, 0.0, 0.1168, 0.03174, 0.1168, 0.0, 0.1168, 0.03174, 0.1333, 0.0, 0.1333, 0.03174, 0.2491, 0.03174, 0.1333, 0.03174, 0.1333, 0.0, 0.1333, 0.0, 0.2489, 0.0, 0.2491, 0.03174, 0.2489, 0.0, 0.3643, 0.03174, 0.2491, 0.03174, 0.3643, 0.03174, 0.2489, 0.0, 0.3643, 0.0, 0.3643, 0.0, 0.3855, 0.0, 0.3643, 0.03174, 0.3855, 0.03174, 0.3643, 0.03174, 0.3855, 0.0, 0.5, 0.03174, 0.3855, 0.03174, 0.3855, 0.0, 0.5, 0.03174, 0.3855, 0.0, 0.5, 0.0, 0.6143, 0.03174, 0.5, 0.03174, 0.5, 0.0, 0.6143, 0.03174, 0.5, 0.0, 0.6143, 0.0, 0.6143, 0.0, 0.6353, 0.0, 0.6143, 0.03174, 0.6353, 0.03174, 0.6143, 0.03174, 0.6353, 0.0, 0.6353, 0.0, 0.7505, 0.03174, 0.6353, 0.03174, 0.7505, 0.03174, 0.6353, 0.0, 0.751, 0.0, 0.8618, 0.03174, 0.7505, 0.03174, 0.751, 0.0, 0.751, 0.0, 0.8618, 0.0, 0.8618, 0.03174, 0.8877, 0.0, 0.8618, 0.03174, 0.8618, 0.0, 0.8618, 0.03174, 0.8877, 0.0, 0.8877, 0.03174, 0.8877, 0.0, 1.0, 0.03174, 0.8877, 0.03174, 0.8877, 0.0, 1.0, 0.0, 1.0, 0.03174, 0.06256, 0.9949, 6.998e-05, 1.0, 6.998e-05, 0.9949, 6.998e-05, 1.0, 0.06256, 0.9949, 0.06256, 1.0, 0.06256, 0.9949, 0.125, 1.0, 0.06256, 1.0, 0.125, 1.0, 0.06256, 0.9949, 0.125, 0.9949, 0.125, 0.9949, 0.1875, 0.9949, 0.125, 1.0, 0.1875, 0.9949, 0.1875, 1.0, 0.125, 1.0, 0.1875, 0.9949, 0.25, 1.0, 0.1875, 1.0, 0.25, 1.0, 0.1875, 0.9949, 0.25, 0.9949, 0.3125, 0.9949, 0.25, 1.0, 0.25, 0.9949, 0.25, 1.0, 0.3125, 0.9949, 0.3125, 1.0, 0.3125, 0.9949, 0.375, 1.0, 0.3125, 1.0, 0.375, 1.0, 0.3125, 0.9949, 0.375, 0.9949, 0.375, 1.0, 0.375, 0.9949, 0.4375, 0.9949, 0.375, 1.0, 0.4375, 0.9949, 0.4375, 1.0, 0.4375, 0.9949, 0.5, 1.0, 0.4375, 1.0, 0.5, 1.0, 0.4375, 0.9949, 0.5, 0.9949, 0.5, 0.9949, 0.5625, 0.9949, 0.5, 1.0, 0.5625, 1.0, 0.5, 1.0, 0.5625, 0.9949, 0.5625, 0.9949, 0.625, 1.0, 0.5625, 1.0, 0.625, 1.0, 0.5625, 0.9949, 0.625, 0.9949, 0.6875, 0.9949, 0.625, 1.0, 0.625, 0.9949, 0.625, 1.0, 0.6875, 0.9949, 0.6875, 1.0, 0.6875, 0.9949, 0.75, 1.0, 0.6875, 1.0, 0.75, 1.0, 0.6875, 0.9949, 0.75, 0.9949, 0.75, 0.9949, 0.8125, 0.9949, 0.75, 1.0, 0.8125, 0.9949, 0.8125, 1.0, 0.75, 1.0, 0.8125, 0.9949, 0.875, 1.0, 0.8125, 1.0, 0.875, 1.0, 0.8125, 0.9949, 0.875, 0.9949, 0.9375, 0.9949, 0.875, 1.0, 0.875, 0.9949, 0.875, 1.0, 0.9375, 0.9949, 0.9375, 1.0, 0.9375, 0.9949, 1.0, 1.0, 0.9375, 1.0, 1.0, 1.0, 0.9375, 0.9949, 1.0, 0.9949, 6.998e-05, 0.9816, 0.06256, 0.9816, 6.998e-05, 0.9949, 6.998e-05, 0.9949, 0.06256, 0.9816, 0.06256, 0.9949, 0.06256, 0.9816, 0.125, 0.9949, 0.06256, 0.9949, 0.125, 0.9949, 0.06256, 0.9816, 0.125, 0.9816, 0.1875, 0.9816, 0.125, 0.9949, 0.125, 0.9816, 0.125, 0.9949, 0.1875, 0.9816, 0.1875, 0.9949, 0.1875, 0.9816, 0.25, 0.9949, 0.1875, 0.9949, 0.25, 0.9949, 0.1875, 0.9816, 0.25, 0.9816, 0.25, 0.9949, 0.25, 0.9816, 0.3125, 0.9816, 0.3125, 0.9949, 0.25, 0.9949, 0.3125, 0.9816, 0.3125, 0.9816, 0.375, 0.9949, 0.3125, 0.9949, 0.375, 0.9949, 0.3125, 0.9816, 0.375, 0.9816, 0.375, 0.9816, 0.4375, 0.9816, 0.375, 0.9949, 0.375, 0.9949, 0.4375, 0.9816, 0.4375, 0.9949, 0.4375, 0.9816, 0.5, 0.9949, 0.4375, 0.9949, 0.5, 0.9949, 0.4375, 0.9816, 0.5, 0.9816, 0.5625, 0.9816, 0.5, 0.9949, 0.5, 0.9816, 0.5, 0.9949, 0.5625, 0.9816, 0.5625, 0.9949, 0.5625, 0.9816, 0.625, 0.9949, 0.5625, 0.9949, 0.625, 0.9949, 0.5625, 0.9816, 0.625, 0.9816, 0.625, 0.9816, 0.6875, 0.9816, 0.625, 0.9949, 0.6875, 0.9949, 0.625, 0.9949, 0.6875, 0.9816, 0.6875, 0.9816, 0.75, 0.9949, 0.6875, 0.9949, 0.75, 0.9949, 0.6875, 0.9816, 0.75, 0.9816, 0.75, 0.9816, 0.8125, 0.9816, 0.75, 0.9949, 0.75, 0.9949, 0.8125, 0.9816, 0.8125, 0.9949, 0.8125, 0.9816, 0.875, 0.9949, 0.8125, 0.9949, 0.875, 0.9949, 0.8125, 0.9816, 0.875, 0.9816, 0.9375, 0.9816, 0.875, 0.9949, 0.875, 0.9816, 0.9375, 0.9949, 0.875, 0.9949, 0.9375, 0.9816, 0.9375, 0.9816, 1.0, 0.9949, 0.9375, 0.9949, 1.0, 0.9949, 0.9375, 0.9816, 1.0, 0.9816, -3.055e-05, 0.03564, 0.1168, 0.04053, -3.055e-05, 0.04053, 0.1168, 0.04053, -3.055e-05, 0.03564, 0.1168, 0.03564, 0.1168, 0.03564, -3.055e-05, 0.03564, -3.055e-05, 0.03174, 0.1168, 0.03564, 0.1333, 0.04053, 0.1168, 0.04053, 0.1168, 0.03564, -3.055e-05, 0.03174, 0.1168, 0.03174, 0.1333, 0.03564, 0.1168, 0.03564, 0.1168, 0.03174, 0.1168, 0.03564, 0.1333, 0.03564, 0.1333, 0.04053, 0.1168, 0.03174, 0.1333, 0.03174, 0.1333, 0.03564, 0.2491, 0.03174, 0.1333, 0.03564, 0.1333, 0.03174, 0.2493, 0.03564, 0.1333, 0.04053, 0.1333, 0.03564, 0.1333, 0.03564, 0.2491, 0.03174, 0.2493, 0.03564, 0.1333, 0.04053, 0.2493, 0.03564, 0.2493, 0.04053, 0.2493, 0.03564, 0.3643, 0.04053, 0.2493, 0.04053, 0.3643, 0.03564, 0.2493, 0.03564, 0.2491, 0.03174, 0.3643, 0.04053, 0.2493, 0.03564, 0.3643, 0.03564, 0.2491, 0.03174, 0.3643, 0.03174, 0.3643, 0.03564, 0.3855, 0.04053, 0.3643, 0.04053, 0.3643, 0.03564, 0.3855, 0.03564, 0.3643, 0.03564, 0.3643, 0.03174, 0.3643, 0.03564, 0.3855, 0.03564, 0.3855, 0.04053, 0.3643, 0.03174, 0.3855, 0.03174, 0.3855, 0.03564, 0.5, 0.03174, 0.3855, 0.03564, 0.3855, 0.03174, 0.5, 0.03564, 0.3855, 0.04053, 0.3855, 0.03564, 0.3855, 0.03564, 0.5, 0.03174, 0.5, 0.03564, 0.3855, 0.04053, 0.5, 0.03564, 0.5, 0.04053, 0.5, 0.03564, 0.6143, 0.04053, 0.5, 0.04053, 0.5, 0.03174, 0.6143, 0.03564, 0.5, 0.03564, 0.6143, 0.04053, 0.5, 0.03564, 0.6143, 0.03564, 0.5, 0.03174, 0.6143, 0.03174, 0.6143, 0.03564, 0.6143, 0.03564, 0.6353, 0.04053, 0.6143, 0.04053, 0.6143, 0.03174, 0.6353, 0.03564, 0.6143, 0.03564, 0.6353, 0.04053, 0.6143, 0.03564, 0.6353, 0.03564, 0.6353, 0.03564, 0.6143, 0.03174, 0.6353, 0.03174, 0.7505, 0.03174, 0.6353, 0.03564, 0.6353, 0.03174, 0.7505, 0.03564, 0.6353, 0.04053, 0.6353, 0.03564, 0.6353, 0.03564, 0.7505, 0.03174, 0.7505, 0.03564, 0.6353, 0.04053, 0.7505, 0.03564, 0.7505, 0.04053, 0.7505, 0.03564, 0.8618, 0.04053, 0.7505, 0.04053, 0.7505, 0.03174, 0.8618, 0.03564, 0.7505, 0.03564, 0.8618, 0.04053, 0.7505, 0.03564, 0.8618, 0.03564, 0.7505, 0.03174, 0.8618, 0.03174, 0.8618, 0.03564, 0.8618, 0.03564, 0.8877, 0.04053, 0.8618, 0.04053, 0.8618, 0.03174, 0.8877, 0.03564, 0.8618, 0.03564, 0.8877, 0.04053, 0.8618, 0.03564, 0.8877, 0.03564, 0.8877, 0.03564, 0.8618, 0.03174, 0.8877, 0.03174, 1.0, 0.03174, 0.8877, 0.03564, 0.8877, 0.03174, 0.8877, 0.03564, 1.0, 0.03174, 1.0, 0.03564, 1.0, 0.03564, 0.8877, 0.04053, 0.8877, 0.03564, 0.8877, 0.04053, 1.0, 0.03564, 1.0, 0.04053, -0.04208, 0.9655, -0.04208, 0.9445, -0.03998, 0.955, -0.05695, 0.9804, -0.04208, 0.9655, -0.04803, 0.9745, -0.04208, 0.9445, -0.04208, 0.9655, -0.05695, 0.9804, -0.04208, 0.9445, -0.05695, 0.9296, -0.04803, 0.9356, -0.05695, 0.9296, -0.04208, 0.9445, -0.05695, 0.9804, -0.078, 0.9804, -0.05695, 0.9804, -0.06744, 0.9825, -0.078, 0.9804, -0.05695, 0.9296, -0.05695, 0.9804, -0.0929, 0.9655, -0.078, 0.9804, -0.08691, 0.9745, -0.0929, 0.9655, -0.05695, 0.9296, -0.078, 0.9804, -0.0929, 0.9445, -0.0929, 0.9655, -0.09497, 0.955, -0.0929, 0.9655, -0.0929, 0.9445, -0.05695, 0.9296, -0.0929, 0.9445, -0.078, 0.9296, -0.05695, 0.9296, -0.078, 0.9296, -0.0929, 0.9445, -0.08691, 0.9356, -0.05695, 0.9296, -0.078, 0.9296, -0.06744, 0.9276, -0.1256, 0.9474, -0.13, 0.9519, -0.1282, 0.9492, -0.13, 0.9519, -0.13, 0.9582, -0.1306, 0.955, -0.13, 0.9582, -0.13, 0.9519, -0.1256, 0.9474, -0.1193, 0.9474, -0.1256, 0.9474, -0.1225, 0.9468, -0.1193, 0.9474, -0.13, 0.9582, -0.1256, 0.9474, -0.13, 0.9582, -0.1256, 0.9626, -0.1282, 0.9608, -0.13, 0.9582, -0.1193, 0.9474, -0.1256, 0.9626, -0.1149, 0.9519, -0.1193, 0.9474, -0.1167, 0.9492, -0.1149, 0.9519, -0.1256, 0.9626, -0.1193, 0.9474, -0.1149, 0.9582, -0.1149, 0.9519, -0.1143, 0.955, -0.1149, 0.9519, -0.1149, 0.9582, -0.1256, 0.9626, -0.1149, 0.9582, -0.1193, 0.9626, -0.1256, 0.9626, -0.1193, 0.9626, -0.1149, 0.9582, -0.1167, 0.9608, -0.1256, 0.9626, -0.1193, 0.9626, -0.1225, 0.9632, -0.1225, 0.9468, -0.1225, 0.9356, -0.1193, 0.9474, -0.1256, 0.9474, -0.1225, 0.9356, -0.1225, 0.9468, -0.1193, 0.9474, -0.1225, 0.9356, -0.1151, 0.9371, -0.1225, 0.9356, -0.1256, 0.9474, -0.1299, 0.9371, -0.1151, 0.9371, -0.1167, 0.9492, -0.1193, 0.9474, -0.1282, 0.9492, -0.1299, 0.9371, -0.1256, 0.9474, -0.1167, 0.9492, -0.1151, 0.9371, -0.1087, 0.9413, -0.1299, 0.9371, -0.1282, 0.9492, -0.1362, 0.9413, -0.1045, 0.9476, -0.1167, 0.9492, -0.1087, 0.9413, -0.1282, 0.9492, -0.1404, 0.9476, -0.1362, 0.9413, -0.1167, 0.9492, -0.1045, 0.9476, -0.1149, 0.9519, -0.1404, 0.9476, -0.1282, 0.9492, -0.13, 0.9519, -0.103, 0.955, -0.1149, 0.9519, -0.1045, 0.9476, -0.13, 0.9519, -0.1418, 0.955, -0.1404, 0.9476, -0.103, 0.955, -0.1143, 0.955, -0.1149, 0.9519, -0.1418, 0.955, -0.13, 0.9519, -0.1306, 0.955, -0.1143, 0.955, -0.103, 0.955, -0.1149, 0.9582, -0.13, 0.9582, -0.1418, 0.955, -0.1306, 0.955, -0.1045, 0.9625, -0.1149, 0.9582, -0.103, 0.955, -0.1418, 0.955, -0.13, 0.9582, -0.1404, 0.9625, -0.1149, 0.9582, -0.1045, 0.9625, -0.1167, 0.9608, -0.1282, 0.9608, -0.1404, 0.9625, -0.13, 0.9582, -0.1087, 0.9688, -0.1167, 0.9608, -0.1045, 0.9625, -0.1404, 0.9625, -0.1282, 0.9608, -0.1362, 0.9688, -0.1151, 0.973, -0.1167, 0.9608, -0.1087, 0.9688, -0.1362, 0.9688, -0.1282, 0.9608, -0.1299, 0.973, -0.1167, 0.9608, -0.1151, 0.973, -0.1193, 0.9626, -0.1256, 0.9626, -0.1299, 0.973, -0.1282, 0.9608, -0.1225, 0.9744, -0.1193, 0.9626, -0.1151, 0.973, -0.1299, 0.973, -0.1256, 0.9626, -0.1225, 0.9744, -0.1193, 0.9626, -0.1225, 0.9744, -0.1225, 0.9632, -0.1225, 0.9744, -0.1256, 0.9626, -0.1225, 0.9632, -0.1225, 0.9276, -0.1225, 0.9356, -0.1299, 0.9371, -0.1225, 0.9276, -0.1151, 0.9371, -0.1225, 0.9356, -0.1458, 0.9276, -0.1225, 0.9276, -0.1299, 0.9371, -0.09912, 0.9276, -0.1151, 0.9371, -0.1225, 0.9276, -0.1458, 0.9276, -0.1299, 0.9371, -0.1362, 0.9413, -0.1151, 0.9371, -0.09912, 0.9276, -0.1087, 0.9413, -0.1499, 0.9317, -0.1458, 0.9276, -0.1362, 0.9413, -0.09912, 0.9276, -0.09497, 0.9317, -0.1087, 0.9413, -0.1499, 0.9317, -0.1362, 0.9413, -0.1404, 0.9476, -0.09497, 0.9317, -0.1045, 0.9476, -0.1087, 0.9413, -0.1499, 0.955, -0.1499, 0.9317, -0.1404, 0.9476, -0.09497, 0.9317, -0.09497, 0.955, -0.1045, 0.9476, -0.1404, 0.9476, -0.1418, 0.955, -0.1499, 0.955, -0.1045, 0.9476, -0.09497, 0.955, -0.103, 0.955, -0.1499, 0.955, -0.1418, 0.955, -0.1404, 0.9625, -0.1045, 0.9625, -0.103, 0.955, -0.09497, 0.955, -0.1499, 0.9784, -0.1499, 0.955, -0.1404, 0.9625, -0.09497, 0.955, -0.09497, 0.9784, -0.1045, 0.9625, -0.1362, 0.9688, -0.1499, 0.9784, -0.1404, 0.9625, -0.1045, 0.9625, -0.09497, 0.9784, -0.1087, 0.9688, -0.1458, 0.9825, -0.1499, 0.9784, -0.1362, 0.9688, -0.09497, 0.9784, -0.09912, 0.9825, -0.1087, 0.9688, -0.1299, 0.973, -0.1458, 0.9825, -0.1362, 0.9688, -0.1087, 0.9688, -0.09912, 0.9825, -0.1151, 0.973, -0.1458, 0.9825, -0.1299, 0.973, -0.1225, 0.9825, -0.1225, 0.9825, -0.1151, 0.973, -0.09912, 0.9825, -0.1225, 0.9825, -0.1299, 0.973, -0.1225, 0.9744, -0.1225, 0.9825, -0.1225, 0.9744, -0.1151, 0.973, 6.998e-05, 0.6194, 0.06256, 0.7764, 6.998e-05, 0.7764, 0.06256, 0.7764, 6.998e-05, 0.6194, 0.06256, 0.6194, 0.06256, 0.6194, 0.125, 0.7764, 0.06256, 0.7764, 0.125, 0.7764, 0.06256, 0.6194, 0.125, 0.6194, 0.1875, 0.6194, 0.125, 0.7764, 0.125, 0.6194, 0.1875, 0.6194, 0.1875, 0.7764, 0.125, 0.7764, 0.25, 0.6194, 0.1875, 0.7764, 0.1875, 0.6194, 0.25, 0.6194, 0.25, 0.7764, 0.1875, 0.7764, 0.25, 0.6194, 0.3125, 0.7764, 0.25, 0.7764, 0.3125, 0.7764, 0.25, 0.6194, 0.3125, 0.6194, 0.3125, 0.6194, 0.375, 0.7764, 0.3125, 0.7764, 0.375, 0.7764, 0.3125, 0.6194, 0.375, 0.6194, 0.375, 0.7764, 0.375, 0.6194, 0.4375, 0.6194, 0.4375, 0.6194, 0.4375, 0.7764, 0.375, 0.7764, 0.4375, 0.7764, 0.4375, 0.6194, 0.5, 0.6194, 0.5, 0.6194, 0.5, 0.7764, 0.4375, 0.7764, 0.5, 0.6194, 0.5625, 0.7764, 0.5, 0.7764, 0.5625, 0.7764, 0.5, 0.6194, 0.5625, 0.6194, 0.5625, 0.6194, 0.625, 0.7764, 0.5625, 0.7764, 0.625, 0.7764, 0.5625, 0.6194, 0.625, 0.6194, 0.625, 0.7764, 0.625, 0.6194, 0.6875, 0.6194, 0.625, 0.7764, 0.6875, 0.6194, 0.6875, 0.7764, 0.6875, 0.7764, 0.6875, 0.6194, 0.75, 0.6194, 0.6875, 0.7764, 0.75, 0.6194, 0.75, 0.7764, 0.75, 0.6194, 0.8125, 0.7764, 0.75, 0.7764, 0.8125, 0.7764, 0.75, 0.6194, 0.8125, 0.6194, 0.8125, 0.6194, 0.875, 0.7764, 0.8125, 0.7764, 0.875, 0.7764, 0.8125, 0.6194, 0.875, 0.6194, 0.9375, 0.6194, 0.875, 0.7764, 0.875, 0.6194, 0.875, 0.7764, 0.9375, 0.6194, 0.9375, 0.7764, 1.0, 0.6194, 0.9375, 0.7764, 0.9375, 0.6194, 0.9375, 0.7764, 1.0, 0.6194, 1.0, 0.7764, 6.998e-05, 0.2358, 0.06256, 0.4204, 6.998e-05, 0.4204, 0.06256, 0.4204, 6.998e-05, 0.2358, 0.06256, 0.2358, 0.06256, 0.2358, 0.125, 0.4204, 0.06256, 0.4204, 0.125, 0.4204, 0.06256, 0.2358, 0.125, 0.2358, 0.1875, 0.2358, 0.125, 0.4204, 0.125, 0.2358, 0.1875, 0.2358, 0.1875, 0.4204, 0.125, 0.4204, 0.25, 0.2358, 0.1875, 0.4204, 0.1875, 0.2358, 0.25, 0.2358, 0.25, 0.4204, 0.1875, 0.4204, 0.25, 0.2358, 0.3125, 0.4204, 0.25, 0.4204, 0.3125, 0.4204, 0.25, 0.2358, 0.3125, 0.2358, 0.3125, 0.2358, 0.375, 0.4204, 0.3125, 0.4204, 0.375, 0.4204, 0.3125, 0.2358, 0.375, 0.2358, 0.375, 0.4204, 0.375, 0.2358, 0.4375, 0.2358, 0.4375, 0.2358, 0.4375, 0.4204, 0.375, 0.4204, 0.4375, 0.4204, 0.4375, 0.2358, 0.5, 0.2358, 0.5, 0.2358, 0.5, 0.4204, 0.4375, 0.4204, 0.5, 0.2358, 0.5625, 0.4204, 0.5, 0.4204, 0.5625, 0.4204, 0.5, 0.2358, 0.5625, 0.2358, 0.5625, 0.2358, 0.625, 0.4204, 0.5625, 0.4204, 0.625, 0.4204, 0.5625, 0.2358, 0.625, 0.2358, 0.625, 0.4204, 0.625, 0.2358, 0.6875, 0.2358, 0.625, 0.4204, 0.6875, 0.2358, 0.6875, 0.4204, 0.6875, 0.4204, 0.6875, 0.2358, 0.75, 0.2358, 0.6875, 0.4204, 0.75, 0.2358, 0.75, 0.4204, 0.75, 0.2358, 0.8125, 0.4204, 0.75, 0.4204, 0.8125, 0.4204, 0.75, 0.2358, 0.8125, 0.2358, 0.8125, 0.2358, 0.875, 0.4204, 0.8125, 0.4204, 0.875, 0.4204, 0.8125, 0.2358, 0.875, 0.2358, 0.9375, 0.2358, 0.875, 0.4204, 0.875, 0.2358, 0.875, 0.4204, 0.9375, 0.2358, 0.9375, 0.4204, 1.0, 0.2358, 0.9375, 0.4204, 0.9375, 0.2358, 0.9375, 0.4204, 1.0, 0.2358, 1.0, 0.4204])
_ca = me_sm_city_roadblock_cone_01_md.color_attributes.new('PSKVTXCOL_0', 'BYTE_COLOR', 'CORNER')
_ca.data.foreach_set('color', [1.0, 0.0, 0.0, 1.0, 1.0, 0.0, 0.0, 1.0, 1.0, 0.0, 0.0, 1.0, 1.0, 0.0, 0.0, 1.0, 1.0, 0.0, 0.0, 1.0, 1.0, 0.0, 0.0, 1.0, 1.0, 0.0, 0.0, 1.0, 1.0, 0.0, 0.0, 1.0, 1.0, 0.0, 0.0, 1.0, 1.0, 0.0, 0.0, 1.0, 1.0, 0.0, 0.0, 1.0, 1.0, 0.0, 0.0, 1.0, 1.0, 0.0, 0.0, 1.0, 1.0, 0.0, 0.0, 1.0, 1.0, 0.0, 0.0, 1.0, 1.0, 0.0, 0.0, 1.0, 1.0, 0.0, 0.0, 1.0, 1.0, 0.0, 0.0, 1.0, 1.0, 0.0, 0.0, 1.0, 1.0, 0.0, 0.0, 1.0, 1.0, 0.0, 0.0, 1.0, 1.0, 0.0, 0.0, 1.0, 1.0, 0.0, 0.0, 1.0, 1.0, 0.0, 0.0, 1.0, 1.0, 0.0, 0.0, 1.0, 1.0, 0.0, 0.0, 1.0, 1.0, 0.0, 0.0, 1.0, 1.0, 0.0, 0.0, 1.0, 1.0, 0.0, 0.0, 1.0, 1.0, 0.0, 0.0, 1.0, 1.0, 0.0, 0.0, 1.0, 1.0, 0.0, 0.0, 1.0, 1.0, 0.0, 0.0, 1.0, 1.0, 0.0, 0.0, 1.0, 1.0, 0.0, 0.0, 1.0, 1.0, 0.0, 0.0, 1.0, 1.0, 0.0, 0.0, 1.0, 1.0, 0.0, 0.0, 1.0, 1.0, 0.0, 0.0, 1.0, 1.0, 0.0, 0.0, 1.0, 1.0, 0.0, 0.0, 1.0, 1.0, 0.0, 0.0, 1.0, 1.0, 0.0, 0.0, 1.0, 1.0, 0.0, 0.0, 1.0, 1.0, 0.0, 0.0, 1.0, 1.0, 0.0, 0.0, 1.0, 1.0, 0.0, 0.0, 1.0, 1.0, 0.0, 0.0, 1.0, 1.0, 0.0, 0.0, 1.0, 1.0, 0.0, 0.0, 1.0, 1.0, 0.0, 0.0, 1.0, 1.0, 0.0, 0.0, 1.0, 1.0, 0.0, 0.0, 1.0, 1.0, 0.0, 0.0, 1.0, 1.0, 0.0, 0.0, 1.0, 1.0, 0.0, 0.0, 1.0, 1.0, 0.0, 0.0, 1.0, 1.0, 0.0, 0.0, 1.0, 1.0, 0.0, 0.0, 1.0, 1.0, 0.0, 0.0, 1.0, 1.0, 0.0, 0.0, 1.0, 1.0, 0.0, 0.0, 1.0, 1.0, 0.0, 0.0, 1.0, 1.0, 0.0, 0.0, 1.0, 1.0, 0.0, 0.0, 1.0, 1.0, 0.0, 0.0, 1.0, 1.0, 0.0, 0.0, 1.0, 1.0, 0.0, 0.0, 1.0, 1.0, 0.0, 0.0, 1.0, 1.0, 0.0, 0.0, 1.0, 1.0, 0.0, 0.0, 1.0, 1.0, 0.0, 0.0, 1.0, 1.0, 0.0, 0.0, 1.0, 1.0, 0.0, 0.0, 1.0, 1.0, 0.0, 0.0, 1.0, 1.0, 0.0, 0.0, 1.0, 1.0, 0.0, 0.0, 1.0, 1.0, 0.0, 0.0, 1.0, 1.0, 0.0, 0.0, 1.0, 1.0, 0.0, 0.0, 1.0, 1.0, 0.0, 0.0, 1.0, 1.0, 0.0, 0.0, 1.0, 1.0, 0.0, 0.0, 1.0, 1.0, 0.0, 0.0, 1.0, 1.0, 0.0, 0.0, 1.0, 1.0, 0.0, 0.0, 1.0, 1.0, 0.0, 0.0, 1.0, 1.0, 0.0, 0.0, 1.0, 1.0, 0.0, 0.0, 1.0, 1.0, 0.0, 0.0, 1.0, 1.0, 0.0, 0.0, 1.0, 1.0, 0.0, 0.0, 1.0, 1.0, 0.0, 0.0, 1.0, 1.0, 0.0, 0.0, 1.0, 1.0, 0.0, 0.0, 1.0, 1.0, 0.0, 0.0, 1.0, 1.0, 0.0, 0.0, 1.0, 1.0, 0.0, 0.0, 1.0, 1.0, 0.0, 0.0, 1.0, 1.0, 0.0, 0.0, 1.0, 1.0, 0.0, 0.0, 1.0, 1.0, 0.0, 0.0, 1.0, 1.0, 0.0, 0.0, 1.0, 1.0, 0.0, 0.0, 1.0, 1.0, 0.0, 0.0, 1.0, 1.0, 0.0, 0.0, 1.0, 1.0, 0.0, 0.0, 1.0, 1.0, 0.0, 0.0, 1.0, 1.0, 0.0, 0.0, 1.0, 1.0, 0.0, 0.0, 1.0, 1.0, 0.0, 0.0, 1.0, 1.0, 0.0, 0.0, 1.0, 1.0, 0.0, 0.0, 1.0, 1.0, 0.0, 0.0, 1.0, 1.0, 0.0, 0.0, 1.0, 1.0, 0.0, 0.0, 1.0, 1.0, 0.0, 0.0, 1.0, 1.0, 0.0, 0.0, 1.0, 1.0, 0.0, 0.0, 1.0, 1.0, 0.0, 0.0, 1.0, 1.0, 0.0, 0.0, 1.0, 1.0, 0.0, 0.0, 1.0, 1.0, 0.0, 0.0, 1.0, 1.0, 0.0, 0.0, 1.0, 1.0, 0.0, 0.0, 1.0, 1.0, 0.0, 0.0, 1.0, 1.0, 0.0, 0.0, 1.0, 1.0, 0.0, 0.0, 1.0, 1.0, 0.0, 0.0, 1.0, 1.0, 0.0, 0.0, 1.0, 1.0, 0.0, 0.0, 1.0, 1.0, 0.0, 0.0, 1.0, 1.0, 0.0, 0.0, 1.0, 1.0, 0.0, 0.0, 1.0, 1.0, 0.0, 0.0, 1.0, 1.0, 0.0, 0.0, 1.0, 1.0, 0.0, 0.0, 1.0, 1.0, 0.0, 0.0, 1.0, 1.0, 0.0, 0.0, 1.0, 1.0, 0.0, 0.0, 1.0, 1.0, 0.0, 0.0, 1.0, 1.0, 0.0, 0.0, 1.0, 1.0, 0.0, 0.0, 1.0, 1.0, 0.0, 0.0, 1.0, 1.0, 0.0, 0.0, 1.0, 1.0, 0.0, 0.0, 1.0, 1.0, 0.0, 0.0, 1.0, 1.0, 0.0, 0.0, 1.0, 1.0, 0.0, 0.0, 1.0, 1.0, 0.0, 0.0, 1.0, 1.0, 0.0, 0.0, 1.0, 1.0, 0.0, 0.0, 1.0, 1.0, 0.0, 0.0, 1.0, 1.0, 0.0, 0.0, 1.0, 1.0, 0.0, 0.0, 1.0, 1.0, 0.0, 0.0, 1.0, 1.0, 0.0, 0.0, 1.0, 1.0, 0.0, 0.0, 1.0, 1.0, 0.0, 0.0, 1.0, 1.0, 0.0, 0.0, 1.0, 1.0, 0.0, 0.0, 1.0, 1.0, 0.0, 0.0, 1.0, 1.0, 0.0, 0.0, 1.0, 1.0, 0.0, 0.0, 1.0, 1.0, 0.0, 0.0, 1.0, 1.0, 0.0, 0.0, 1.0, 1.0, 0.0, 0.0, 1.0, 1.0, 0.0, 0.0, 1.0, 1.0, 0.0, 0.0, 1.0, 1.0, 0.0, 0.0, 1.0, 1.0, 0.0, 0.0, 1.0, 1.0, 0.0, 0.0, 1.0, 1.0, 0.0, 0.0, 1.0, 1.0, 0.0, 0.0, 1.0, 1.0, 0.0, 0.0, 1.0, 1.0, 0.0, 0.0, 1.0, 1.0, 0.0, 0.0, 1.0, 1.0, 0.0, 0.0, 1.0, 1.0, 0.0, 0.0, 1.0, 1.0, 0.0, 0.0, 1.0, 1.0, 0.0, 0.0, 1.0, 1.0, 0.0, 0.0, 1.0, 1.0, 0.0, 0.0, 1.0, 1.0, 0.0, 0.0, 1.0, 1.0, 0.0, 0.0, 1.0, 1.0, 0.0, 0.0, 1.0, 1.0, 0.0, 0.0, 1.0, 1.0, 0.0, 0.0, 1.0, 1.0, 0.0, 0.0, 1.0, 1.0, 0.0, 0.0, 1.0, 1.0, 0.0, 0.0, 1.0, 1.0, 0.0, 0.0, 1.0, 1.0, 0.0, 0.0, 1.0, 1.0, 0.0, 0.0, 1.0, 1.0, 0.0, 0.0, 1.0, 1.0, 0.0, 0.0, 1.0, 1.0, 0.0, 0.0, 1.0, 1.0, 0.0, 0.0, 1.0, 1.0, 0.0, 0.0, 1.0, 1.0, 0.0, 0.0, 1.0, 1.0, 0.0, 0.0, 1.0, 1.0, 0.0, 0.0, 1.0, 1.0, 0.0, 0.0, 1.0, 1.0, 0.0, 0.0, 1.0, 1.0, 0.0, 0.0, 1.0, 1.0, 0.0, 0.0, 1.0, 1.0, 0.0, 0.0, 1.0, 1.0, 0.0, 0.0, 1.0, 1.0, 0.0, 0.0, 1.0, 1.0, 0.0, 0.0, 1.0, 1.0, 0.0, 0.0, 1.0, 1.0, 0.0, 0.0, 1.0, 1.0, 0.0, 0.0, 1.0, 1.0, 0.0, 0.0, 1.0, 1.0, 0.0, 0.0, 1.0, 1.0, 0.0, 0.0, 1.0, 1.0, 0.0, 0.0, 1.0, 1.0, 0.0, 0.0, 1.0, 1.0, 0.0, 0.0, 1.0, 1.0, 0.0, 0.0, 1.0, 1.0, 0.0, 0.0, 1.0, 1.0, 0.0, 0.0, 1.0, 1.0, 0.0, 0.0, 1.0, 1.0, 0.0, 0.0, 1.0, 1.0, 0.0, 0.0, 1.0, 1.0, 0.0, 0.0, 1.0, 1.0, 0.0, 0.0, 1.0, 1.0, 0.0, 0.0, 1.0, 1.0, 0.0, 0.0, 1.0, 1.0, 0.0, 0.0, 1.0, 1.0, 0.0, 0.0, 1.0, 1.0, 0.0, 0.0, 1.0, 1.0, 0.0, 0.0, 1.0, 1.0, 0.0, 0.0, 1.0, 1.0, 0.0, 0.0, 1.0, 1.0, 0.0, 0.0, 1.0, 1.0, 0.0, 0.0, 1.0, 1.0, 0.0, 0.0, 1.0, 1.0, 0.0, 0.0, 1.0, 1.0, 0.0, 0.0, 1.0, 1.0, 0.0, 0.0, 1.0, 1.0, 0.0, 0.0, 1.0, 1.0, 0.0, 0.0, 1.0, 1.0, 0.0, 0.0, 1.0, 1.0, 0.0, 0.0, 1.0, 1.0, 0.0, 0.0, 1.0, 1.0, 0.0, 0.0, 1.0, 1.0, 0.0, 0.0, 1.0, 1.0, 0.0, 0.0, 1.0, 1.0, 0.0, 0.0, 1.0, 1.0, 0.0, 0.0, 1.0, 1.0, 0.0, 0.0, 1.0, 1.0, 0.0, 0.0, 1.0, 1.0, 0.0, 0.0, 1.0, 1.0, 0.0, 0.0, 1.0, 1.0, 0.0, 0.0, 1.0, 1.0, 0.0, 0.0, 1.0, 1.0, 0.0, 0.0, 1.0, 1.0, 0.0, 0.0, 1.0, 1.0, 0.0, 0.0, 1.0, 1.0, 0.0, 0.0, 1.0, 1.0, 0.0, 0.0, 1.0, 1.0, 0.0, 0.0, 1.0, 1.0, 0.0, 0.0, 1.0, 1.0, 0.0, 0.0, 1.0, 1.0, 0.0, 0.0, 1.0, 1.0, 0.0, 0.0, 1.0, 1.0, 0.0, 0.0, 1.0, 1.0, 0.0, 0.0, 1.0, 1.0, 0.0, 0.0, 1.0, 1.0, 0.0, 0.0, 1.0, 1.0, 0.0, 0.0, 1.0, 1.0, 0.0, 0.0, 1.0, 1.0, 0.0, 0.0, 1.0, 1.0, 0.0, 0.0, 1.0, 1.0, 0.0, 0.0, 1.0, 1.0, 0.0, 0.0, 1.0, 1.0, 0.0, 0.0, 1.0, 1.0, 0.0, 0.0, 1.0, 1.0, 0.0, 0.0, 1.0, 1.0, 0.0, 0.0, 1.0, 1.0, 0.0, 0.0, 1.0, 1.0, 0.0, 0.0, 1.0, 1.0, 0.0, 0.0, 1.0, 1.0, 0.0, 0.0, 1.0, 1.0, 0.0, 0.0, 1.0, 1.0, 0.0, 0.0, 1.0, 1.0, 0.0, 0.0, 1.0, 1.0, 0.0, 0.0, 1.0, 1.0, 0.0, 0.0, 1.0, 1.0, 0.0, 0.0, 1.0, 1.0, 0.0, 0.0, 1.0, 1.0, 0.0, 0.0, 1.0, 1.0, 0.0, 0.0, 1.0, 1.0, 0.0, 0.0, 1.0, 1.0, 0.0, 0.0, 1.0, 1.0, 0.0, 0.0, 1.0, 1.0, 0.0, 0.0, 1.0, 1.0, 0.0, 0.0, 1.0, 1.0, 0.0, 0.0, 1.0, 1.0, 0.0, 0.0, 1.0, 1.0, 0.0, 0.0, 1.0, 1.0, 0.0, 0.0, 1.0, 1.0, 0.0, 0.0, 1.0, 1.0, 0.0, 0.0, 1.0, 1.0, 0.0, 0.0, 1.0, 1.0, 0.0, 0.0, 1.0, 1.0, 0.0, 0.0, 1.0, 1.0, 0.0, 0.0, 1.0, 1.0, 0.0, 0.0, 1.0, 1.0, 0.0, 0.0, 1.0, 1.0, 0.0, 0.0, 1.0, 1.0, 0.0, 0.0, 1.0, 1.0, 0.0, 0.0, 1.0, 1.0, 0.0, 0.0, 1.0, 1.0, 0.0, 0.0, 1.0, 1.0, 0.0, 0.0, 1.0, 1.0, 0.0, 0.0, 1.0, 1.0, 0.0, 0.0, 1.0, 1.0, 0.0, 0.0, 1.0, 1.0, 0.0, 0.0, 1.0, 1.0, 0.0, 0.0, 1.0, 1.0, 0.0, 0.0, 1.0, 1.0, 0.0, 0.0, 1.0, 1.0, 0.0, 0.0, 1.0, 1.0, 0.0, 0.0, 1.0, 1.0, 0.0, 0.0, 1.0, 1.0, 0.0, 0.0, 1.0, 1.0, 0.0, 0.0, 1.0, 1.0, 0.0, 0.0, 1.0, 1.0, 0.0, 0.0, 1.0, 1.0, 0.0, 0.0, 1.0, 1.0, 0.0, 0.0, 1.0, 1.0, 0.0, 0.0, 1.0, 1.0, 0.0, 0.0, 1.0, 1.0, 0.0, 0.0, 1.0, 1.0, 0.0, 0.0, 1.0, 1.0, 0.0, 0.0, 1.0, 1.0, 0.0, 0.0, 1.0, 1.0, 0.0, 0.0, 1.0, 1.0, 0.0, 0.0, 1.0, 1.0, 0.0, 0.0, 1.0, 1.0, 0.0, 0.0, 1.0, 1.0, 0.0, 0.0, 1.0, 1.0, 0.0, 0.0, 1.0, 1.0, 0.0, 0.0, 1.0, 1.0, 0.0, 0.0, 1.0, 1.0, 0.0, 0.0, 1.0, 1.0, 0.0, 0.0, 1.0, 1.0, 0.0, 0.0, 1.0, 1.0, 0.0, 0.0, 1.0, 1.0, 0.0, 0.0, 1.0, 1.0, 0.0, 0.0, 1.0, 1.0, 0.0, 0.0, 1.0, 1.0, 0.0, 0.0, 1.0, 1.0, 0.0, 0.0, 1.0, 1.0, 0.0, 0.0, 1.0, 1.0, 0.0, 0.0, 1.0, 1.0, 0.0, 0.0, 1.0, 1.0, 0.0, 0.0, 1.0, 1.0, 0.0, 0.0, 1.0, 1.0, 0.0, 0.0, 1.0, 1.0, 0.0, 0.0, 1.0, 1.0, 0.0, 0.0, 1.0, 1.0, 0.0, 0.0, 1.0, 1.0, 0.0, 0.0, 1.0, 1.0, 0.0, 0.0, 1.0, 1.0, 0.0, 0.0, 1.0, 1.0, 0.0, 0.0, 1.0, 1.0, 0.0, 0.0, 1.0, 1.0, 0.0, 0.0, 1.0, 1.0, 0.0, 0.0, 1.0, 1.0, 0.0, 0.0, 1.0, 1.0, 0.0, 0.0, 1.0, 1.0, 0.0, 0.0, 1.0, 1.0, 0.0, 0.0, 1.0, 1.0, 0.0, 0.0, 1.0, 1.0, 0.0, 0.0, 1.0, 1.0, 0.0, 0.0, 1.0, 1.0, 0.0, 0.0, 1.0, 1.0, 0.0, 0.0, 1.0, 1.0, 0.0, 0.0, 1.0, 1.0, 0.0, 0.0, 1.0, 1.0, 0.0, 0.0, 1.0, 1.0, 0.0, 0.0, 1.0, 1.0, 0.0, 0.0, 1.0, 1.0, 0.0, 0.0, 1.0, 1.0, 0.0, 0.0, 1.0, 1.0, 0.0, 0.0, 1.0, 1.0, 0.0, 0.0, 1.0, 1.0, 0.0, 0.0, 1.0, 1.0, 0.0, 0.0, 1.0, 1.0, 0.0, 0.0, 1.0, 1.0, 0.0, 0.0, 1.0, 1.0, 0.0, 0.0, 1.0, 1.0, 0.0, 0.0, 1.0, 1.0, 0.0, 0.0, 1.0, 1.0, 0.0, 0.0, 1.0, 1.0, 0.0, 0.0, 1.0, 1.0, 0.0, 0.0, 1.0, 1.0, 0.0, 0.0, 1.0, 1.0, 0.0, 0.0, 1.0, 1.0, 0.0, 0.0, 1.0, 1.0, 0.0, 0.0, 1.0, 1.0, 0.0, 0.0, 1.0, 1.0, 0.0, 0.0, 1.0, 1.0, 0.0, 0.0, 1.0, 1.0, 0.0, 0.0, 1.0, 1.0, 0.0, 0.0, 1.0, 1.0, 0.0, 0.0, 1.0, 1.0, 0.0, 0.0, 1.0, 1.0, 0.0, 0.0, 1.0, 1.0, 0.0, 0.0, 1.0, 1.0, 0.0, 0.0, 1.0, 1.0, 0.0, 0.0, 1.0, 1.0, 0.0, 0.0, 1.0, 1.0, 0.0, 0.0, 1.0, 1.0, 0.0, 0.0, 1.0, 1.0, 0.0, 0.0, 1.0, 1.0, 0.0, 0.0, 1.0, 1.0, 0.0, 0.0, 1.0, 1.0, 0.0, 0.0, 1.0, 1.0, 0.0, 0.0, 1.0, 1.0, 0.0, 0.0, 1.0, 1.0, 0.0, 0.0, 1.0, 1.0, 0.0, 0.0, 1.0, 1.0, 0.0, 0.0, 1.0, 1.0, 0.0, 0.0, 1.0, 1.0, 0.0, 0.0, 1.0, 1.0, 0.0, 0.0, 1.0, 1.0, 0.0, 0.0, 1.0, 1.0, 0.0, 0.0, 1.0, 1.0, 0.0, 0.0, 1.0, 1.0, 0.0, 0.0, 1.0, 1.0, 0.0, 0.0, 1.0, 1.0, 0.0, 0.0, 1.0, 1.0, 0.0, 0.0, 1.0, 1.0, 0.0, 0.0, 1.0, 1.0, 0.0, 0.0, 1.0, 1.0, 0.0, 0.0, 1.0, 1.0, 0.0, 0.0, 1.0, 1.0, 0.0, 0.0, 1.0, 1.0, 0.0, 0.0, 1.0, 1.0, 0.0, 0.0, 1.0, 1.0, 0.0, 0.0, 1.0, 1.0, 0.0, 0.0, 1.0, 1.0, 0.0, 0.0, 1.0, 1.0, 0.0, 0.0, 1.0, 1.0, 0.0, 0.0, 1.0, 1.0, 0.0, 0.0, 1.0, 1.0, 0.0, 0.0, 1.0, 1.0, 0.0, 0.0, 1.0, 1.0, 0.0, 0.0, 1.0, 1.0, 0.0, 0.0, 1.0, 1.0, 0.0, 0.0, 1.0, 1.0, 0.0, 0.0, 1.0, 1.0, 0.0, 0.0, 1.0, 1.0, 0.0, 0.0, 1.0, 1.0, 0.0, 0.0, 1.0, 1.0, 0.0, 0.0, 1.0, 1.0, 0.0, 0.0, 1.0, 1.0, 0.0, 0.0, 1.0, 1.0, 0.0, 0.0, 1.0, 1.0, 0.0, 0.0, 1.0, 1.0, 0.0, 0.0, 1.0, 1.0, 0.0, 0.0, 1.0, 1.0, 0.0, 0.0, 1.0, 1.0, 0.0, 0.0, 1.0, 1.0, 0.0, 0.0, 1.0, 1.0, 0.0, 0.0, 1.0, 1.0, 0.0, 0.0, 1.0, 1.0, 0.0, 0.0, 1.0, 1.0, 0.0, 0.0, 1.0, 1.0, 0.0, 0.0, 1.0, 1.0, 0.0, 0.0, 1.0, 1.0, 0.0, 0.0, 1.0, 1.0, 0.0, 0.0, 1.0, 1.0, 0.0, 0.0, 1.0, 1.0, 0.0, 0.0, 1.0, 1.0, 0.0, 0.0, 1.0, 1.0, 0.0, 0.0, 1.0, 1.0, 0.0, 0.0, 1.0, 1.0, 0.0, 0.0, 1.0, 1.0, 0.0, 0.0, 1.0, 1.0, 0.0, 0.0, 1.0, 1.0, 0.0, 0.0, 1.0, 1.0, 0.0, 0.0, 1.0, 1.0, 0.0, 0.0, 1.0, 1.0, 0.0, 0.0, 1.0, 1.0, 0.0, 0.0, 1.0, 1.0, 0.0, 0.0, 1.0, 1.0, 0.0, 0.0, 1.0, 1.0, 0.0, 0.0, 1.0, 1.0, 0.0, 0.0, 1.0, 1.0, 0.0, 0.0, 1.0, 1.0, 0.0, 0.0, 1.0, 1.0, 0.0, 0.0, 1.0, 1.0, 0.0, 0.0, 1.0, 1.0, 0.0, 0.0, 1.0, 1.0, 0.0, 0.0, 1.0, 1.0, 0.0, 0.0, 1.0, 1.0, 0.0, 0.0, 1.0, 1.0, 0.0, 0.0, 1.0, 1.0, 0.0, 0.0, 1.0, 1.0, 0.0, 0.0, 1.0, 1.0, 0.0, 0.0, 1.0, 1.0, 0.0, 0.0, 1.0, 1.0, 0.0, 0.0, 1.0, 1.0, 0.0, 0.0, 1.0, 1.0, 0.0, 0.0, 1.0, 1.0, 0.0, 0.0, 1.0, 1.0, 0.0, 0.0, 1.0, 1.0, 0.0, 0.0, 1.0, 1.0, 0.0, 0.0, 1.0, 1.0, 0.0, 0.0, 1.0, 1.0, 0.0, 0.0, 1.0, 1.0, 0.0, 0.0, 1.0, 1.0, 0.0, 0.0, 1.0, 1.0, 0.0, 0.0, 1.0, 1.0, 0.0, 0.0, 1.0, 1.0, 0.0, 0.0, 1.0, 1.0, 0.0, 0.0, 1.0, 1.0, 0.0, 0.0, 1.0, 1.0, 0.0, 0.0, 1.0, 1.0, 0.0, 0.0, 1.0, 1.0, 0.0, 0.0, 1.0, 1.0, 0.0, 0.0, 1.0, 1.0, 0.0, 0.0, 1.0, 1.0, 0.0, 0.0, 1.0, 1.0, 0.0, 0.0, 1.0, 1.0, 0.0, 0.0, 1.0, 1.0, 0.0, 0.0, 1.0, 1.0, 0.0, 0.0, 1.0, 1.0, 0.0, 0.0, 1.0, 1.0, 0.0, 0.0, 1.0, 1.0, 0.0, 0.0, 1.0, 1.0, 0.0, 0.0, 1.0, 1.0, 0.0, 0.0, 1.0, 1.0, 0.0, 0.0, 1.0, 1.0, 0.0, 0.0, 1.0, 1.0, 0.0, 0.0, 1.0, 1.0, 0.0, 0.0, 1.0, 1.0, 0.0, 0.0, 1.0, 1.0, 0.0, 0.0, 1.0, 1.0, 0.0, 0.0, 1.0, 1.0, 0.0, 0.0, 1.0, 1.0, 0.0, 0.0, 1.0, 1.0, 0.0, 0.0, 1.0, 1.0, 0.0, 0.0, 1.0, 1.0, 0.0, 0.0, 1.0, 1.0, 0.0, 0.0, 1.0, 1.0, 0.0, 0.0, 1.0, 1.0, 0.0, 0.0, 1.0, 1.0, 0.0, 0.0, 1.0, 1.0, 0.0, 0.0, 1.0, 1.0, 0.0, 0.0, 1.0, 1.0, 0.0, 0.0, 1.0, 1.0, 0.0, 0.0, 1.0, 1.0, 0.0, 0.0, 1.0, 1.0, 0.0, 0.0, 1.0, 1.0, 0.0, 0.0, 1.0, 1.0, 0.0, 0.0, 1.0, 1.0, 0.0, 0.0, 1.0, 1.0, 0.0, 0.0, 1.0, 1.0, 0.0, 0.0, 1.0, 1.0, 0.0, 0.0, 1.0, 1.0, 0.0, 0.0, 1.0, 1.0, 0.0, 0.0, 1.0, 1.0, 0.0, 0.0, 1.0, 1.0, 0.0, 0.0, 1.0, 1.0, 0.0, 0.0, 1.0, 1.0, 0.0, 0.0, 1.0, 1.0, 0.0, 0.0, 1.0, 1.0, 0.0, 0.0, 1.0, 1.0, 0.0, 0.0, 1.0, 1.0, 0.0, 0.0, 1.0, 1.0, 0.0, 0.0, 1.0, 1.0, 0.0, 0.0, 1.0, 1.0, 0.0, 0.0, 1.0, 1.0, 0.0, 0.0, 1.0, 1.0, 0.0, 0.0, 1.0, 1.0, 0.0, 0.0, 1.0, 1.0, 0.0, 0.0, 1.0, 1.0, 0.0, 0.0, 1.0, 1.0, 0.0, 0.0, 1.0, 1.0, 0.0, 0.0, 1.0, 1.0, 0.0, 0.0, 1.0, 1.0, 0.0, 0.0, 1.0, 1.0, 0.0, 0.0, 1.0, 1.0, 0.0, 0.0, 1.0, 1.0, 0.0, 0.0, 1.0, 1.0, 0.0, 0.0, 1.0, 1.0, 0.0, 0.0, 1.0, 1.0, 0.0, 0.0, 1.0, 1.0, 0.0, 0.0, 1.0, 1.0, 0.0, 0.0, 1.0, 1.0, 0.0, 0.0, 1.0, 1.0, 0.0, 0.0, 1.0, 1.0, 0.0, 0.0, 1.0, 1.0, 0.0, 0.0, 1.0, 1.0, 0.0, 0.0, 1.0, 1.0, 0.0, 0.0, 1.0, 1.0, 0.0, 0.0, 1.0, 1.0, 0.0, 0.0, 1.0, 1.0, 0.0, 0.0, 1.0, 1.0, 0.0, 0.0, 1.0, 1.0, 0.0, 0.0, 1.0, 1.0, 0.0, 0.0, 1.0, 1.0, 0.0, 0.0, 1.0, 1.0, 0.0, 0.0, 1.0, 1.0, 0.0, 0.0, 1.0, 1.0, 0.0, 0.0, 1.0, 1.0, 0.0, 0.0, 1.0, 1.0, 0.0, 0.0, 1.0, 1.0, 0.0, 0.0, 1.0, 1.0, 0.0, 0.0, 1.0, 1.0, 0.0, 0.0, 1.0, 1.0, 0.0, 0.0, 1.0, 1.0, 0.0, 0.0, 1.0, 1.0, 0.0, 0.0, 1.0, 1.0, 0.0, 0.0, 1.0, 1.0, 0.0, 0.0, 1.0, 1.0, 0.0, 0.0, 1.0, 1.0, 0.0, 0.0, 1.0, 1.0, 0.0, 0.0, 1.0, 1.0, 0.0, 0.0, 1.0, 1.0, 0.0, 0.0, 1.0, 1.0, 0.0, 0.0, 1.0, 1.0, 0.0, 0.0, 1.0, 1.0, 0.0, 0.0, 1.0, 1.0, 0.0, 0.0, 1.0, 1.0, 0.0, 0.0, 1.0, 1.0, 0.0, 0.0, 1.0, 1.0, 0.0, 0.0, 1.0, 1.0, 0.0, 0.0, 1.0, 1.0, 0.0, 0.0, 1.0, 1.0, 0.0, 0.0, 1.0, 1.0, 0.0, 0.0, 1.0, 1.0, 0.0, 0.0, 1.0, 1.0, 0.0, 0.0, 1.0, 1.0, 0.0, 0.0, 1.0, 1.0, 0.0, 0.0, 1.0, 1.0, 0.0, 0.0, 1.0, 1.0, 0.0, 0.0, 1.0, 1.0, 0.0, 0.0, 1.0, 1.0, 0.0, 0.0, 1.0, 1.0, 0.0, 0.0, 1.0, 1.0, 0.0, 0.0, 1.0, 1.0, 0.0, 0.0, 1.0, 1.0, 0.0, 0.0, 1.0, 1.0, 0.0, 0.0, 1.0, 1.0, 0.0, 0.0, 1.0, 1.0, 0.0, 0.0, 1.0, 1.0, 0.0, 0.0, 1.0, 1.0, 0.0, 0.0, 1.0, 1.0, 0.0, 0.0, 1.0, 1.0, 0.0, 0.0, 1.0, 1.0, 0.0, 0.0, 1.0, 1.0, 0.0, 0.0, 1.0, 1.0, 0.0, 0.0, 1.0, 1.0, 0.0, 0.0, 1.0, 1.0, 0.0, 0.0, 1.0, 1.0, 0.0, 0.0, 1.0, 1.0, 0.0, 0.0, 1.0, 1.0, 0.0, 0.0, 1.0, 1.0, 0.0, 0.0, 1.0, 1.0, 0.0, 0.0, 1.0, 1.0, 0.0, 0.0, 1.0, 1.0, 0.0, 0.0, 1.0, 1.0, 0.0, 0.0, 1.0, 1.0, 0.0, 0.0, 1.0, 1.0, 0.0, 0.0, 1.0, 1.0, 0.0, 0.0, 1.0, 1.0, 0.0, 0.0, 1.0, 1.0, 0.0, 0.0, 1.0, 1.0, 0.0, 0.0, 1.0, 1.0, 0.0, 0.0, 1.0, 1.0, 0.0, 0.0, 1.0, 1.0, 0.0, 0.0, 1.0, 1.0, 0.0, 0.0, 1.0, 1.0, 0.0, 0.0, 1.0, 1.0, 0.0, 0.0, 1.0, 1.0, 0.0, 0.0, 1.0, 1.0, 0.0, 0.0, 1.0, 1.0, 0.0, 0.0, 1.0, 1.0, 0.0, 0.0, 1.0, 1.0, 0.0, 0.0, 1.0, 1.0, 0.0, 0.0, 1.0, 1.0, 0.0, 0.0, 1.0, 1.0, 0.0, 0.0, 1.0, 1.0, 0.0, 0.0, 1.0, 1.0, 0.0, 0.0, 1.0, 1.0, 0.0, 0.0, 1.0, 1.0, 0.0, 0.0, 1.0, 1.0, 0.0, 0.0, 1.0, 1.0, 0.0, 0.0, 1.0, 1.0, 0.0, 0.0, 1.0, 1.0, 0.0, 0.0, 1.0, 1.0, 0.0, 0.0, 1.0, 1.0, 0.0, 0.0, 1.0, 1.0, 0.0, 0.0, 1.0, 1.0, 0.0, 0.0, 1.0, 1.0, 0.0, 0.0, 1.0, 1.0, 0.0, 0.0, 1.0, 1.0, 0.0, 0.0, 1.0, 1.0, 0.0, 0.0, 1.0, 1.0, 0.0, 0.0, 1.0, 1.0, 0.0, 0.0, 1.0, 1.0, 0.0, 0.0, 1.0, 1.0, 0.0, 0.0, 1.0, 1.0, 0.0, 0.0, 1.0, 1.0, 0.0, 0.0, 1.0, 1.0, 0.0, 0.0, 1.0, 1.0, 0.0, 0.0, 1.0, 1.0, 0.0, 0.0, 1.0, 1.0, 0.0, 0.0, 1.0, 1.0, 0.0, 0.0, 1.0, 1.0, 0.0, 0.0, 1.0, 1.0, 0.0, 0.0, 1.0, 1.0, 0.0, 0.0, 1.0, 1.0, 0.0, 0.0, 1.0, 1.0, 0.0, 0.0, 1.0, 1.0, 0.0, 0.0, 1.0, 1.0, 0.0, 0.0, 1.0, 1.0, 0.0, 0.0, 1.0, 1.0, 0.0, 0.0, 1.0, 1.0, 0.0, 0.0, 1.0, 1.0, 0.0, 0.0, 1.0, 1.0, 0.0, 0.0, 1.0, 1.0, 0.0, 0.0, 1.0, 1.0, 0.0, 0.0, 1.0, 1.0, 0.0, 0.0, 1.0, 1.0, 0.0, 0.0, 1.0, 1.0, 0.0, 0.0, 1.0, 1.0, 0.0, 0.0, 1.0, 1.0, 0.0, 0.0, 1.0, 1.0, 0.0, 0.0, 1.0, 1.0, 0.0, 0.0, 1.0, 1.0, 0.0, 0.0, 1.0, 1.0, 0.0, 0.0, 1.0, 1.0, 0.0, 0.0, 1.0, 1.0, 0.0, 0.0, 1.0, 1.0, 0.0, 0.0, 1.0, 1.0, 0.0, 0.0, 1.0, 1.0, 0.0, 0.0, 1.0, 1.0, 0.0, 0.0, 1.0, 1.0, 0.0, 0.0, 1.0, 1.0, 0.0, 0.0, 1.0, 1.0, 0.0, 0.0, 1.0, 1.0, 0.0, 0.0, 1.0, 1.0, 0.0, 0.0, 1.0, 1.0, 0.0, 0.0, 1.0, 1.0, 0.0, 0.0, 1.0, 1.0, 0.0, 0.0, 1.0, 1.0, 0.0, 0.0, 1.0, 1.0, 0.0, 0.0, 1.0, 1.0, 0.0, 0.0, 1.0, 1.0, 0.0, 0.0, 1.0, 1.0, 0.0, 0.0, 1.0, 1.0, 0.0, 0.0, 1.0, 1.0, 0.0, 0.0, 1.0, 1.0, 0.0, 0.0, 1.0, 1.0, 0.0, 0.0, 1.0, 1.0, 0.0, 0.0, 1.0, 1.0, 0.0, 0.0, 1.0, 1.0, 0.0, 0.0, 1.0, 1.0, 0.0, 0.0, 1.0, 1.0, 0.0, 0.0, 1.0, 1.0, 0.0, 0.0, 1.0, 1.0, 0.0, 0.0, 1.0, 1.0, 0.0, 0.0, 1.0, 1.0, 0.0, 0.0, 1.0, 1.0, 0.0, 0.0, 1.0, 1.0, 0.0, 0.0, 1.0, 1.0, 0.0, 0.0, 1.0, 1.0, 0.0, 0.0, 1.0, 1.0, 0.0, 0.0, 1.0, 1.0, 0.0, 0.0, 1.0, 1.0, 0.0, 0.0, 1.0, 1.0, 0.0, 0.0, 1.0, 1.0, 0.0, 0.0, 1.0, 1.0, 0.0, 0.0, 1.0, 1.0, 0.0, 0.0, 1.0, 1.0, 0.0, 0.0, 1.0, 1.0, 0.0, 0.0, 1.0, 1.0, 0.0, 0.0, 1.0, 1.0, 0.0, 0.0, 1.0, 1.0, 0.0, 0.0, 1.0, 1.0, 0.0, 0.0, 1.0, 1.0, 0.0, 0.0, 1.0, 1.0, 0.0, 0.0, 1.0, 1.0, 0.0, 0.0, 1.0, 1.0, 0.0, 0.0, 1.0, 1.0, 0.0, 0.0, 1.0, 1.0, 0.0, 0.0, 1.0, 1.0, 0.0, 0.0, 1.0, 1.0, 0.0, 0.0, 1.0, 1.0, 0.0, 0.0, 1.0, 1.0, 0.0, 0.0, 1.0, 1.0, 0.0, 0.0, 1.0, 1.0, 0.0, 0.0, 1.0, 1.0, 0.0, 0.0, 1.0, 1.0, 0.0, 0.0, 1.0, 1.0, 0.0, 0.0, 1.0, 1.0, 0.0, 0.0, 1.0, 1.0, 0.0, 0.0, 1.0, 1.0, 0.0, 0.0, 1.0, 1.0, 0.0, 0.0, 1.0, 1.0, 0.0, 0.0, 1.0, 1.0, 0.0, 0.0, 1.0, 1.0, 0.0, 0.0, 1.0, 1.0, 0.0, 0.0, 1.0, 1.0, 0.0, 0.0, 1.0, 1.0, 0.0, 0.0, 1.0, 1.0, 0.0, 0.0, 1.0, 1.0, 0.0, 0.0, 1.0, 1.0, 0.0, 0.0, 1.0, 1.0, 0.0, 0.0, 1.0, 1.0, 0.0, 0.0, 1.0, 1.0, 0.0, 0.0, 1.0, 1.0, 0.0, 0.0, 1.0, 1.0, 0.0, 0.0, 1.0, 1.0, 0.0, 0.0, 1.0, 1.0, 0.0, 0.0, 1.0, 1.0, 0.0, 0.0, 1.0, 1.0, 0.0, 0.0, 1.0, 1.0, 0.0, 0.0, 1.0, 1.0, 0.0, 0.0, 1.0, 1.0, 0.0, 0.0, 1.0, 1.0, 0.0, 0.0, 1.0, 1.0, 0.0, 0.0, 1.0, 1.0, 0.0, 0.0, 1.0, 1.0, 0.0, 0.0, 1.0, 1.0, 0.0, 0.0, 1.0, 1.0, 0.0, 0.0, 1.0, 1.0, 0.0, 0.0, 1.0, 1.0, 0.0, 0.0, 1.0, 1.0, 0.0, 0.0, 1.0, 1.0, 0.0, 0.0, 1.0, 1.0, 0.0, 0.0, 1.0, 1.0, 0.0, 0.0, 1.0, 1.0, 0.0, 0.0, 1.0, 1.0, 0.0, 0.0, 1.0, 1.0, 0.0, 0.0, 1.0, 1.0, 0.0, 0.0, 1.0, 1.0, 0.0, 0.0, 1.0, 1.0, 0.0, 0.0, 1.0, 1.0, 0.0, 0.0, 1.0, 1.0, 0.0, 0.0, 1.0, 1.0, 0.0, 0.0, 1.0, 1.0, 0.0, 0.0, 1.0, 1.0, 0.0, 0.0, 1.0, 1.0, 0.0, 0.0, 1.0, 1.0, 0.0, 0.0, 1.0, 1.0, 0.0, 0.0, 1.0, 1.0, 0.0, 0.0, 1.0, 1.0, 0.0, 0.0, 1.0, 1.0, 0.0, 0.0, 1.0, 1.0, 0.0, 0.0, 1.0, 1.0, 0.0, 0.0, 1.0, 1.0, 0.0, 0.0, 1.0, 1.0, 0.0, 0.0, 1.0, 1.0, 0.0, 0.0, 1.0, 1.0, 0.0, 0.0, 1.0, 1.0, 0.0, 0.0, 1.0, 1.0, 0.0, 0.0, 1.0, 1.0, 0.0, 0.0, 1.0, 1.0, 0.0, 0.0, 1.0, 1.0, 0.0, 0.0, 1.0, 1.0, 0.0, 0.0, 1.0, 1.0, 0.0, 0.0, 1.0, 1.0, 0.0, 0.0, 1.0, 1.0, 0.0, 0.0, 1.0, 1.0, 0.0, 0.0, 1.0, 1.0, 0.0, 0.0, 1.0, 1.0, 0.0, 0.0, 1.0, 1.0, 0.0, 0.0, 1.0, 1.0, 0.0, 0.0, 1.0, 1.0, 0.0, 0.0, 1.0, 1.0, 0.0, 0.0, 1.0, 1.0, 0.0, 0.0, 1.0, 1.0, 0.0, 0.0, 1.0, 1.0, 0.0, 0.0, 1.0, 1.0, 0.0, 0.0, 1.0, 1.0, 0.0, 0.0, 1.0, 1.0, 0.0, 0.0, 1.0, 1.0, 0.0, 0.0, 1.0, 1.0, 0.0, 0.0, 1.0, 1.0, 0.0, 0.0, 1.0, 1.0, 0.0, 0.0, 1.0, 1.0, 0.0, 0.0, 1.0, 1.0, 0.0, 0.0, 1.0, 1.0, 0.0, 0.0, 1.0, 1.0, 0.0, 0.0, 1.0, 1.0, 0.0, 0.0, 1.0, 1.0, 0.0, 0.0, 1.0, 1.0, 0.0, 0.0, 1.0, 1.0, 0.0, 0.0, 1.0, 1.0, 0.0, 0.0, 1.0, 1.0, 0.0, 0.0, 1.0, 1.0, 0.0, 0.0, 1.0, 1.0, 0.0, 0.0, 1.0, 1.0, 0.0, 0.0, 1.0, 1.0, 0.0, 0.0, 1.0, 1.0, 0.0, 0.0, 1.0, 1.0, 0.0, 0.0, 1.0, 1.0, 0.0, 0.0, 1.0, 1.0, 0.0, 0.0, 1.0, 1.0, 0.0, 0.0, 1.0, 1.0, 0.0, 0.0, 1.0, 1.0, 0.0, 0.0, 1.0, 1.0, 0.0, 0.0, 1.0, 1.0, 0.0, 0.0, 1.0, 1.0, 0.0, 0.0, 1.0, 1.0, 0.0, 0.0, 1.0, 1.0, 0.0, 0.0, 1.0, 1.0, 0.0, 0.0, 1.0, 1.0, 0.0, 0.0, 1.0, 1.0, 0.0, 0.0, 1.0, 1.0, 0.0, 0.0, 1.0, 1.0, 0.0, 0.0, 1.0, 1.0, 0.0, 0.0, 1.0, 1.0, 0.0, 0.0, 1.0, 1.0, 0.0, 0.0, 1.0, 1.0, 0.0, 0.0, 1.0, 1.0, 0.0, 0.0, 1.0, 1.0, 0.0, 0.0, 1.0, 1.0, 0.0, 0.0, 1.0, 1.0, 0.0, 0.0, 1.0, 1.0, 0.0, 0.0, 1.0, 1.0, 0.0, 0.0, 1.0, 1.0, 0.0, 0.0, 1.0, 1.0, 0.0, 0.0, 1.0, 1.0, 0.0, 0.0, 1.0, 1.0, 0.0, 0.0, 1.0, 1.0, 0.0, 0.0, 1.0, 1.0, 0.0, 0.0, 1.0, 1.0, 0.0, 0.0, 1.0, 1.0, 0.0, 0.0, 1.0, 1.0, 0.0, 0.0, 1.0, 1.0, 0.0, 0.0, 1.0, 1.0, 0.0, 0.0, 1.0, 1.0, 0.0, 0.0, 1.0, 1.0, 0.0, 0.0, 1.0, 1.0, 0.0, 0.0, 1.0, 1.0, 0.0, 0.0, 1.0, 1.0, 0.0, 0.0, 1.0, 1.0, 0.0, 0.0, 1.0, 1.0, 0.0, 0.0, 1.0, 1.0, 0.0, 0.0, 1.0, 1.0, 0.0, 0.0, 1.0, 1.0, 0.0, 0.0, 1.0, 1.0, 0.0, 0.0, 1.0, 1.0, 0.0, 0.0, 1.0, 1.0, 0.0, 0.0, 1.0, 1.0, 0.0, 0.0, 1.0, 1.0, 0.0, 0.0, 1.0, 1.0, 0.0, 0.0, 1.0, 1.0, 0.0, 0.0, 1.0, 1.0, 0.0, 0.0, 1.0, 1.0, 0.0, 0.0, 1.0, 1.0, 0.0, 0.0, 1.0, 1.0, 0.0, 0.0, 1.0, 1.0, 0.0, 0.0, 1.0, 1.0, 0.0, 0.0, 1.0, 1.0, 0.0, 0.0, 1.0, 1.0, 0.0, 0.0, 1.0, 1.0, 0.0, 0.0, 1.0, 1.0, 0.0, 0.0, 1.0, 1.0, 0.0, 0.0, 1.0, 1.0, 0.0, 0.0, 1.0, 1.0, 0.0, 0.0, 1.0, 1.0, 0.0, 0.0, 1.0, 1.0, 0.0, 0.0, 1.0, 1.0, 0.0, 0.0, 1.0, 1.0, 0.0, 0.0, 1.0, 1.0, 0.0, 0.0, 1.0, 1.0, 0.0, 0.0, 1.0, 1.0, 0.0, 0.0, 1.0, 1.0, 0.0, 0.0, 1.0, 1.0, 0.0, 0.0, 1.0, 1.0, 0.0, 0.0, 1.0, 1.0, 0.0, 0.0, 1.0, 1.0, 0.0, 0.0, 1.0, 1.0, 0.0, 0.0, 1.0, 1.0, 0.0, 0.0, 1.0, 1.0, 0.0, 0.0, 1.0, 1.0, 0.0, 0.0, 1.0, 1.0, 0.0, 0.0, 1.0, 1.0, 0.0, 0.0, 1.0, 1.0, 0.0, 0.0, 1.0, 1.0, 0.0, 0.0, 1.0, 1.0, 0.0, 0.0, 1.0, 1.0, 0.0, 0.0, 1.0, 1.0, 0.0, 0.0, 1.0, 1.0, 0.0, 0.0, 1.0, 1.0, 0.0, 0.0, 1.0, 1.0, 0.0, 0.0, 1.0, 1.0, 0.0, 0.0, 1.0, 1.0, 0.0, 0.0, 1.0, 1.0, 0.0, 0.0, 1.0, 1.0, 0.0, 0.0, 1.0, 1.0, 0.0, 0.0, 1.0, 1.0, 0.0, 0.0, 1.0, 1.0, 0.0, 0.0, 1.0, 1.0, 0.0, 0.0, 1.0, 1.0, 0.0, 0.0, 1.0, 1.0, 0.0, 0.0, 1.0, 1.0, 0.0, 0.0, 1.0, 1.0, 0.0, 0.0, 1.0, 1.0, 0.0, 0.0, 1.0, 1.0, 0.0, 0.0, 1.0, 1.0, 0.0, 0.0, 1.0, 1.0, 0.0, 0.0, 1.0, 1.0, 0.0, 0.0, 1.0, 1.0, 0.0, 0.0, 1.0, 1.0, 0.0, 0.0, 1.0, 1.0, 0.0, 0.0, 1.0, 1.0, 0.0, 0.0, 1.0, 1.0, 0.0, 0.0, 1.0, 1.0, 0.0, 0.0, 1.0, 1.0, 0.0, 0.0, 1.0, 1.0, 0.0, 0.0, 1.0, 1.0, 0.0, 0.0, 1.0, 1.0, 0.0, 0.0, 1.0, 1.0, 0.0, 0.0, 1.0, 1.0, 0.0, 0.0, 1.0, 1.0, 0.0, 0.0, 1.0, 1.0, 0.0, 0.0, 1.0, 1.0, 0.0, 0.0, 1.0, 1.0, 0.0, 0.0, 1.0, 1.0, 0.0, 0.0, 1.0, 1.0, 0.0, 0.0, 1.0, 1.0, 0.0, 0.0, 1.0, 1.0, 0.0, 0.0, 1.0, 1.0, 0.0, 0.0, 1.0, 1.0, 0.0, 0.0, 1.0, 1.0, 0.0, 0.0, 1.0, 1.0, 0.0, 0.0, 1.0, 1.0, 0.0, 0.0, 1.0, 1.0, 0.0, 0.0, 1.0, 1.0, 0.0, 0.0, 1.0, 1.0, 0.0, 0.0, 1.0, 1.0, 0.0, 0.0, 1.0, 1.0, 0.0, 0.0, 1.0, 1.0, 0.0, 0.0, 1.0, 1.0, 0.0, 0.0, 1.0, 1.0, 0.0, 0.0, 1.0, 1.0, 0.0, 0.0, 1.0, 1.0, 0.0, 0.0, 1.0, 1.0, 0.0, 0.0, 1.0, 1.0, 0.0, 0.0, 1.0, 1.0, 0.0, 0.0, 1.0, 1.0, 0.0, 0.0, 1.0, 1.0, 0.0, 0.0, 1.0, 1.0, 0.0, 0.0, 1.0, 1.0, 0.0, 0.0, 1.0, 1.0, 0.0, 0.0, 1.0, 1.0, 0.0, 0.0, 1.0, 1.0, 0.0, 0.0, 1.0, 1.0, 0.0, 0.0, 1.0, 1.0, 0.0, 0.0, 1.0, 1.0, 0.0, 0.0, 1.0, 1.0, 0.0, 0.0, 1.0, 1.0, 0.0, 0.0, 1.0, 1.0, 0.0, 0.0, 1.0, 1.0, 0.0, 0.0, 1.0, 1.0, 0.0, 0.0, 1.0, 1.0, 0.0, 0.0, 1.0, 1.0, 0.0, 0.0, 1.0, 1.0, 0.0, 0.0, 1.0, 1.0, 0.0, 0.0, 1.0, 1.0, 0.0, 0.0, 1.0, 1.0, 0.0, 0.0, 1.0, 1.0, 0.0, 0.0, 1.0, 1.0, 0.0, 0.0, 1.0, 1.0, 0.0, 0.0, 1.0, 1.0, 0.0, 0.0, 1.0, 1.0, 0.0, 0.0, 1.0, 1.0, 0.0, 0.0, 1.0, 1.0, 0.0, 0.0, 1.0, 1.0, 0.0, 0.0, 1.0, 1.0, 0.0, 0.0, 1.0, 1.0, 0.0, 0.0, 1.0, 1.0, 0.0, 0.0, 1.0, 1.0, 0.0, 0.0, 1.0, 1.0, 0.0, 0.0, 1.0, 1.0, 0.0, 0.0, 1.0, 1.0, 0.0, 0.0, 1.0, 1.0, 0.0, 0.0, 1.0, 1.0, 0.0, 0.0, 1.0, 1.0, 0.0, 0.0, 1.0, 1.0, 0.0, 0.0, 1.0, 1.0, 0.0, 0.0, 1.0, 1.0, 0.0, 0.0, 1.0, 1.0, 0.0, 0.0, 1.0, 1.0, 0.0, 0.0, 1.0, 1.0, 0.0, 0.0, 1.0, 1.0, 0.0, 0.0, 1.0, 1.0, 0.0, 0.0, 1.0, 1.0, 0.0, 0.0, 1.0, 1.0, 0.0, 0.0, 1.0, 1.0, 0.0, 0.0, 1.0, 1.0, 0.0, 0.0, 1.0, 1.0, 0.0, 0.0, 1.0, 1.0, 0.0, 0.0, 1.0, 1.0, 0.0, 0.0, 1.0, 1.0, 0.0, 0.0, 1.0, 1.0, 0.0, 0.0, 1.0, 1.0, 0.0, 0.0, 1.0, 1.0, 0.0, 0.0, 1.0, 1.0, 0.0, 0.0, 1.0, 1.0, 0.0, 0.0, 1.0, 1.0, 0.0, 0.0, 1.0, 1.0, 0.0, 0.0, 1.0, 1.0, 0.0, 0.0, 1.0, 1.0, 0.0, 0.0, 1.0, 1.0, 0.0, 0.0, 1.0, 1.0, 0.0, 0.0, 1.0, 1.0, 0.0, 0.0, 1.0, 1.0, 0.0, 0.0, 1.0, 1.0, 0.0, 0.0, 1.0, 1.0, 0.0, 0.0, 1.0, 1.0, 0.0, 0.0, 1.0, 1.0, 0.0, 0.0, 1.0, 1.0, 0.0, 0.0, 1.0, 1.0, 0.0, 0.0, 1.0, 1.0, 0.0, 0.0, 1.0, 1.0, 0.0, 0.0, 1.0, 1.0, 0.0, 0.0, 1.0, 1.0, 0.0, 0.0, 1.0, 1.0, 0.0, 0.0, 1.0, 1.0, 0.0, 0.0, 1.0, 1.0, 0.0, 0.0, 1.0, 1.0, 0.0, 0.0, 1.0, 1.0, 0.0, 0.0, 1.0, 1.0, 0.0, 0.0, 1.0, 1.0, 0.0, 0.0, 1.0, 1.0, 0.0, 0.0, 1.0, 1.0, 0.0, 0.0, 1.0, 1.0, 0.0, 0.0, 1.0, 1.0, 0.0, 0.0, 1.0, 1.0, 0.0, 0.0, 1.0, 1.0, 0.0, 0.0, 1.0, 1.0, 0.0, 0.0, 1.0, 1.0, 0.0, 0.0, 1.0, 1.0, 0.0, 0.0, 1.0, 1.0, 0.0, 0.0, 1.0, 1.0, 0.0, 0.0, 1.0, 1.0, 0.0, 0.0, 1.0, 1.0, 0.0, 0.0, 1.0, 1.0, 0.0, 0.0, 1.0, 1.0, 0.0, 0.0, 1.0, 1.0, 0.0, 0.0, 1.0, 1.0, 0.0, 0.0, 1.0, 1.0, 0.0, 0.0, 1.0, 1.0, 0.0, 0.0, 1.0, 1.0, 0.0, 0.0, 1.0, 1.0, 0.0, 0.0, 1.0, 1.0, 0.0, 0.0, 1.0, 1.0, 0.0, 0.0, 1.0, 1.0, 0.0, 0.0, 1.0, 1.0, 0.0, 0.0, 1.0, 1.0, 0.0, 0.0, 1.0, 1.0, 0.0, 0.0, 1.0, 1.0, 0.0, 0.0, 1.0, 1.0, 0.0, 0.0, 1.0, 1.0, 0.0, 0.0, 1.0, 1.0, 0.0, 0.0, 1.0, 1.0, 0.0, 0.0, 1.0, 1.0, 0.0, 0.0, 1.0, 1.0, 0.0, 0.0, 1.0, 1.0, 0.0, 0.0, 1.0, 1.0, 0.0, 0.0, 1.0, 1.0, 0.0, 0.0, 1.0, 1.0, 0.0, 0.0, 1.0, 1.0, 0.0, 0.0, 1.0, 1.0, 0.0, 0.0, 1.0, 1.0, 0.0, 0.0, 1.0, 1.0, 0.0, 0.0, 1.0, 1.0, 0.0, 0.0, 1.0, 1.0, 0.0, 0.0, 1.0, 1.0, 0.0, 0.0, 1.0, 1.0, 0.0, 0.0, 1.0, 1.0, 0.0, 0.0, 1.0, 1.0, 0.0, 0.0, 1.0, 1.0, 0.0, 0.0, 1.0, 1.0, 0.0, 0.0, 1.0, 1.0, 0.0, 0.0, 1.0, 1.0, 0.0, 0.0, 1.0, 1.0, 0.0, 0.0, 1.0, 1.0, 0.0, 0.0, 1.0, 1.0, 0.0, 0.0, 1.0, 1.0, 0.0, 0.0, 1.0, 1.0, 0.0, 0.0, 1.0, 1.0, 0.0, 0.0, 1.0, 1.0, 0.0, 0.0, 1.0, 1.0, 0.0, 0.0, 1.0, 1.0, 0.0, 0.0, 1.0, 1.0, 0.0, 0.0, 1.0, 1.0, 0.0, 0.0, 1.0, 1.0, 0.0, 0.0, 1.0, 1.0, 0.0, 0.0, 1.0, 1.0, 0.0, 0.0, 1.0, 1.0, 0.0, 0.0, 1.0, 1.0, 0.0, 0.0, 1.0, 1.0, 0.0, 0.0, 1.0, 1.0, 0.0, 0.0, 1.0, 1.0, 0.0, 0.0, 1.0, 1.0, 0.0, 0.0, 1.0, 1.0, 0.0, 0.0, 1.0, 1.0, 0.0, 0.0, 1.0, 1.0, 0.0, 0.0, 1.0, 1.0, 0.0, 0.0, 1.0, 1.0, 0.0, 0.0, 1.0, 1.0, 0.0, 0.0, 1.0, 1.0, 0.0, 0.0, 1.0, 1.0, 0.0, 0.0, 1.0, 1.0, 0.0, 0.0, 1.0, 1.0, 0.0, 0.0, 1.0, 1.0, 0.0, 0.0, 1.0, 1.0, 0.0, 0.0, 1.0, 1.0, 0.0, 0.0, 1.0, 1.0, 0.0, 0.0, 1.0, 1.0, 0.0, 0.0, 1.0, 1.0, 0.0, 0.0, 1.0, 1.0, 0.0, 0.0, 1.0, 1.0, 0.0, 0.0, 1.0, 1.0, 0.0, 0.0, 1.0, 1.0, 0.0, 0.0, 1.0, 1.0, 0.0, 0.0, 1.0, 1.0, 0.0, 0.0, 1.0, 1.0, 0.0, 0.0, 1.0, 1.0, 0.0, 0.0, 1.0, 1.0, 0.0, 0.0, 1.0, 1.0, 0.0, 0.0, 1.0])
me_sm_city_roadblock_cone_01_md.materials.append(mat_m_sign_roadblock_red)
me_sm_city_roadblock_cone_01_md.materials.append(mat_m_sign_roadblock_white)
me_sm_city_roadblock_cone_01_md.use_remesh_fix_poles = True
me_sm_city_roadblock_cone_01_md.use_remesh_preserve_attributes = False
me_sm_city_roadblock_cone_01_md.update()

# ---- objects
ob_sm_city_roadblock_cone_01_mo = bpy.data.objects.new('SM_City_Roadblock_Cone_01.mo', me_sm_city_roadblock_cone_01_md)

# ---- transforms, parenting, visibility, modifiers, constraints
ob_sm_city_roadblock_cone_01_mo.location = (0.0, 0.0, 0.0)

# ---- collection membership
col_collection.objects.link(ob_sm_city_roadblock_cone_01_mo)

# ---- scene / render settings (as saved in the file)
scene.frame_start = 1; scene.frame_end = 250; scene.frame_set(1)
scene.render.engine = 'BLENDER_EEVEE_NEXT'
scene.cycles.sampling_pattern = 'TABULATED_SOBOL'
scene.cycles.use_light_tree = False
scene.view_settings.view_transform = 'Filmic'
bpy.context.view_layer.update()

# ---- added for rendering (the .blend has no active camera and no usable light): camera, sun
cam_auto = bpy.data.cameras.new('AutoCamera')
cam_auto.lens = 50.0
cam_auto.sensor_width = 36.0
cam_auto.clip_end = 1000.0
ob_auto_camera = bpy.data.objects.new('AutoCamera', cam_auto)
scene.collection.objects.link(ob_auto_camera)
ob_auto_camera.location = (0.745127, -0.894152, 0.881101)
ob_auto_camera.rotation_euler = (1.09748, -7.21219e-08, 0.694738)
scene.camera = ob_auto_camera
light_auto_sun = bpy.data.lights.new('AutoSun', 'SUN')
light_auto_sun.energy = 3.0
light_auto_sun.angle = 0.0523599
ob_auto_sun = bpy.data.objects.new('AutoSun', light_auto_sun)
scene.collection.objects.link(ob_auto_sun)
ob_auto_sun.rotation_euler = (0.872665, 0.174533, 0.523599)
bpy.context.view_layer.update()

